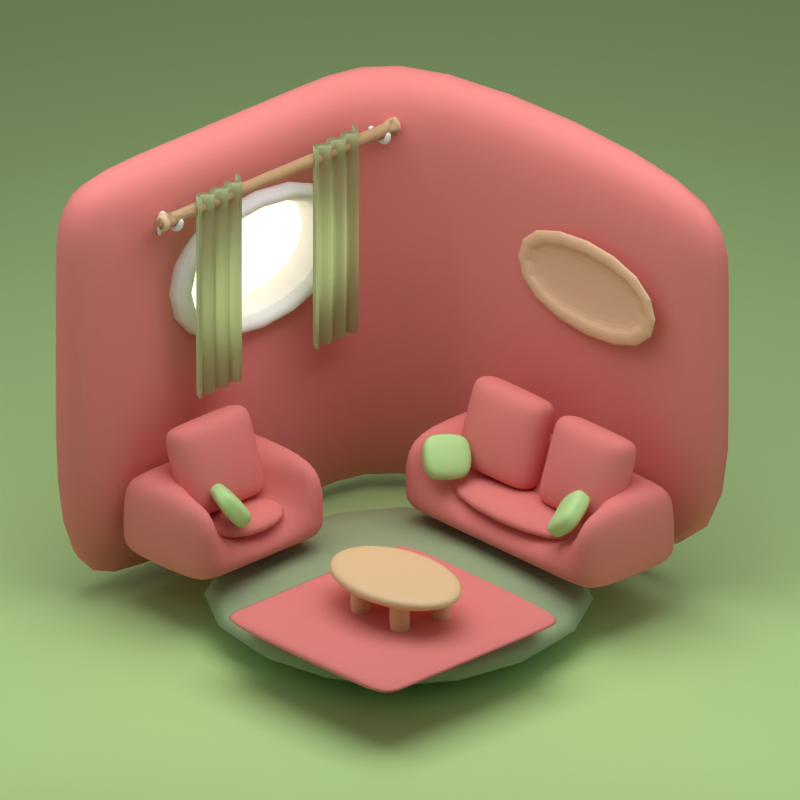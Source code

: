 # Source: room.blend  (saved by Blender 3.6.11; exported with 4.5.12 LTS)
import bpy
from mathutils import Matrix  # noqa: F401  (used for matrix-valued properties, if any)

bpy.ops.wm.read_factory_settings(use_empty=True)
scene = bpy.context.scene
scene.name = 'Scene'

# ---- collections
col_collection = bpy.data.collections.new('Collection'); scene.collection.children.link(col_collection)
col_lights = bpy.data.collections.new('lights'); scene.collection.children.link(col_lights)

# ---- materials (node trees are filled in below, after node groups)
mat_material = bpy.data.materials.new('Material')
mat_material.alpha_threshold = 0.0
mat_material.roughness = 0.5
mat_material.line_color = (0.0, 0.0, 0.0, 1.0)
mat_material_001 = bpy.data.materials.new('Material.001')
mat_material_001.alpha_threshold = 0.0
mat_material_001.roughness = 0.5
mat_material_001.line_color = (0.0, 0.0, 0.0, 1.0)
mat_material_006 = bpy.data.materials.new('Material.006')
mat_material_009 = bpy.data.materials.new('Material.009')
mat_material_002 = bpy.data.materials.new('Material.002')
mat_material_002.alpha_threshold = 0.0
mat_material_002.roughness = 0.5
mat_material_002.line_color = (0.0, 0.0, 0.0, 1.0)
mat_material_003 = bpy.data.materials.new('Material.003')
mat_material_005 = bpy.data.materials.new('Material.005')
mat_material_004 = bpy.data.materials.new('Material.004')
mat_material_007 = bpy.data.materials.new('Material.007')

# ---- material node trees
mat_material.use_nodes = True; mat_material.node_tree.nodes.clear()
_N = mat_material.node_tree.nodes; _L = mat_material.node_tree.links
n0 = _N.new('ShaderNodeOutputMaterial'); n0.name = 'Material Output'; n0.location = (300, 300)
n1 = _N.new('ShaderNodeBsdfPrincipled'); n1.name = 'Principled BSDF'; n1.location = (10, 300)
n1.distribution = 'GGX'
n1.subsurface_method = 'RANDOM_WALK_SKIN'
n1.inputs[0].default_value = (0.7991, 0.2384, 0.2159, 1.0)
n1.inputs[2].default_value = 1.0
n1.inputs[3].default_value = 1.45
n1.inputs[27].default_value = (0.0, 0.0, 0.0, 1.0)
n1.inputs[28].default_value = 1.0
_L.new(n1.outputs[0], n0.inputs[0])
n0.is_active_output = True
mat_material_001.use_nodes = True; mat_material_001.node_tree.nodes.clear()
_N = mat_material_001.node_tree.nodes; _L = mat_material_001.node_tree.links
n0 = _N.new('ShaderNodeOutputMaterial'); n0.name = 'Material Output'; n0.location = (300, 300)
n1 = _N.new('ShaderNodeBsdfPrincipled'); n1.name = 'Principled BSDF'; n1.location = (10, 300)
n1.distribution = 'GGX'
n1.subsurface_method = 'RANDOM_WALK_SKIN'
n1.inputs[0].default_value = (0.3372, 0.4397, 0.2502, 1.0)
n1.inputs[2].default_value = 1.0
n1.inputs[3].default_value = 1.45
n1.inputs[27].default_value = (0.0, 0.0, 0.0, 1.0)
n1.inputs[28].default_value = 1.0
_L.new(n1.outputs[0], n0.inputs[0])
n0.is_active_output = True
mat_material_006.use_nodes = True; mat_material_006.node_tree.nodes.clear()
_N = mat_material_006.node_tree.nodes; _L = mat_material_006.node_tree.links
n0 = _N.new('ShaderNodeBsdfPrincipled'); n0.name = 'Principled BSDF'; n0.location = (10, 300)
n0.distribution = 'GGX'
n0.subsurface_method = 'RANDOM_WALK_SKIN'
n0.inputs[0].default_value = (0.4969, 0.7991, 0.3185, 1.0)
n0.inputs[3].default_value = 1.45
n0.inputs[27].default_value = (0.0, 0.0, 0.0, 1.0)
n0.inputs[28].default_value = 1.0
n1 = _N.new('ShaderNodeOutputMaterial'); n1.name = 'Material Output'; n1.location = (300, 300)
_L.new(n0.outputs[0], n1.inputs[0])
n1.is_active_output = True
mat_material_009.use_nodes = True; mat_material_009.node_tree.nodes.clear()
_N = mat_material_009.node_tree.nodes; _L = mat_material_009.node_tree.links
n0 = _N.new('ShaderNodeBsdfPrincipled'); n0.name = 'Principled BSDF'; n0.location = (10, 300)
n0.distribution = 'GGX'
n0.subsurface_method = 'RANDOM_WALK_SKIN'
n0.inputs[0].default_value = (0.7991, 0.5089, 0.3185, 1.0)
n0.inputs[3].default_value = 1.45
n0.inputs[27].default_value = (0.0, 0.0, 0.0, 1.0)
n0.inputs[28].default_value = 1.0
n1 = _N.new('ShaderNodeOutputMaterial'); n1.name = 'Material Output'; n1.location = (300, 300)
_L.new(n0.outputs[0], n1.inputs[0])
n1.is_active_output = True
mat_material_002.use_nodes = True; mat_material_002.node_tree.nodes.clear()
_N = mat_material_002.node_tree.nodes; _L = mat_material_002.node_tree.links
n0 = _N.new('ShaderNodeOutputMaterial'); n0.name = 'Material Output'; n0.location = (300, 300)
n1 = _N.new('ShaderNodeBsdfPrincipled'); n1.name = 'Principled BSDF'; n1.location = (10, 300)
n1.distribution = 'GGX'
n1.subsurface_method = 'RANDOM_WALK_SKIN'
n1.inputs[0].default_value = (1.0, 1.0, 1.0, 1.0)
n1.inputs[2].default_value = 1.0
n1.inputs[3].default_value = 1.45
n1.inputs[27].default_value = (0.0, 0.0, 0.0, 1.0)
n1.inputs[28].default_value = 1.0
_L.new(n1.outputs[0], n0.inputs[0])
n0.is_active_output = True
mat_material_003.use_nodes = True; mat_material_003.node_tree.nodes.clear()
_N = mat_material_003.node_tree.nodes; _L = mat_material_003.node_tree.links
n0 = _N.new('ShaderNodeOutputMaterial'); n0.name = 'Material Output'; n0.location = (300, 300)
n1 = _N.new('ShaderNodeEmission'); n1.name = 'Emission'; n1.location = (10, 300)
n1.inputs[0].default_value = (1.0, 0.8796, 0.6584, 1.0)
n1.inputs[1].default_value = 1.6
_L.new(n1.outputs[0], n0.inputs[0])
n0.is_active_output = True
mat_material_005.use_nodes = True; mat_material_005.node_tree.nodes.clear()
_N = mat_material_005.node_tree.nodes; _L = mat_material_005.node_tree.links
n0 = _N.new('ShaderNodeBsdfPrincipled'); n0.name = 'Principled BSDF'; n0.location = (10, 300)
n0.distribution = 'GGX'
n0.subsurface_method = 'RANDOM_WALK_SKIN'
n0.inputs[0].default_value = (0.807, 0.5647, 0.3095, 1.0)
n0.inputs[3].default_value = 1.45
n0.inputs[27].default_value = (0.0, 0.0, 0.0, 1.0)
n0.inputs[28].default_value = 1.0
n1 = _N.new('ShaderNodeOutputMaterial'); n1.name = 'Material Output'; n1.location = (300, 300)
_L.new(n0.outputs[0], n1.inputs[0])
n1.is_active_output = True
mat_material_004.use_nodes = True; mat_material_004.node_tree.nodes.clear()
_N = mat_material_004.node_tree.nodes; _L = mat_material_004.node_tree.links
n0 = _N.new('ShaderNodeOutputMaterial'); n0.name = 'Material Output'; n0.location = (300, 300)
n1 = _N.new('ShaderNodeBsdfTranslucent'); n1.name = 'Translucent BSDF'; n1.location = (10, 300)
n1.inputs[0].default_value = (0.7011, 0.7991, 0.5972, 1.0)
_L.new(n1.outputs[0], n0.inputs[0])
n0.is_active_output = True
mat_material_007.use_nodes = True; mat_material_007.node_tree.nodes.clear()
_N = mat_material_007.node_tree.nodes; _L = mat_material_007.node_tree.links
n0 = _N.new('ShaderNodeBsdfPrincipled'); n0.name = 'Principled BSDF'; n0.location = (10, 300)
n0.distribution = 'GGX'
n0.subsurface_method = 'RANDOM_WALK_SKIN'
n0.inputs[0].default_value = (0.5333, 0.7991, 0.3185, 1.0)
n0.inputs[3].default_value = 1.45
n0.inputs[27].default_value = (0.0, 0.0, 0.0, 1.0)
n0.inputs[28].default_value = 1.0
n1 = _N.new('ShaderNodeOutputMaterial'); n1.name = 'Material Output'; n1.location = (300, 300)
_L.new(n0.outputs[0], n1.inputs[0])
n1.is_active_output = True

# ---- world
world_world = bpy.data.worlds.new('World'); scene.world = world_world
world_world.use_nodes = True; world_world.node_tree.nodes.clear()
_N = world_world.node_tree.nodes; _L = world_world.node_tree.links
n0 = _N.new('ShaderNodeOutputWorld'); n0.name = 'World Output'; n0.location = (300, 300)
n1 = _N.new('ShaderNodeBackground'); n1.name = 'Background'; n1.location = (10, 300)
n1.inputs[0].default_value = (0.05088, 0.05088, 0.05088, 1.0)
_L.new(n1.outputs[0], n0.inputs[0])
n0.is_active_output = True
world_world.color = (0.05088, 0.05088, 0.05088)
world_world.use_sun_shadow = False
world_world.sun_shadow_jitter_overblur = 0.0

# ---- cameras
cam_camera = bpy.data.cameras.new('Camera')
cam_camera.type = 'ORTHO'
cam_camera.clip_end = 100.0
cam_camera.ortho_scale = 5.4

# ---- lights
light_area = bpy.data.lights.new('Area', 'AREA')
light_area.transmission_factor = 0.0
light_area.energy = 392.7
light_area.shadow_maximum_resolution = 0.006
light_area.use_absolute_resolution = True
light_area.size = 7.0
light_area.size_y = 1.0
light_area_003 = bpy.data.lights.new('Area.003', 'AREA')
light_area_003.transmission_factor = 0.0
light_area_003.energy = 392.7
light_area_003.shadow_maximum_resolution = 0.006
light_area_003.use_absolute_resolution = True
light_area_003.size = 30.59
light_area_003.size_y = 1.0
light_area_001 = bpy.data.lights.new('Area.001', 'AREA')
light_area_001.transmission_factor = 0.0
light_area_001.energy = 39.27
light_area_001.shadow_maximum_resolution = 0.006
light_area_001.use_absolute_resolution = True
light_area_001.size = 5.446
light_area_001.size_y = 1.0
light_area_002 = bpy.data.lights.new('Area.002', 'AREA')
light_area_002.transmission_factor = 0.0
light_area_002.energy = 39.27
light_area_002.shadow_maximum_resolution = 0.006
light_area_002.use_absolute_resolution = True
light_area_002.size = 5.363
light_area_002.size_y = 1.0

# ---- meshes
me_cube = bpy.data.meshes.new('Cube')
me_cube.from_pydata([(1.524, 1.981, 1.372), (1.524, 1.981, -1.796), (-1.981, 1.981, 1.372), (-1.981, 1.981, -1.765), (-1.981, -1.524, 1.372), (-1.981, -1.524, -1.796), (1.524, 1.524, 1.372), (1.524, 1.524, -1.796), (-1.524, 1.524, 1.372), (-1.524, 1.524, -1.765), (-1.524, -1.524, 1.372), (-1.524, -1.524, -1.796), (-1.981, -0.5162, -1.787), (-1.981, 0.8503, -1.775), (-1.981, 0.8503, 1.372), (-1.981, -0.5162, 1.372), (-1.524, 0.8503, -1.773), (-1.524, -0.5162, -1.787), (-1.524, -0.5162, 1.372), (-1.524, 0.8503, 1.372), (1.524, 1.524, 0.7423), (1.524, 1.524, -0.0869), (-1.981, 1.981, 0.7523), (-1.981, 1.981, -0.07688), (-1.981, -1.524, -0.0869), (-1.981, -1.524, 0.7423), (1.524, 1.981, -0.0869), (1.524, 1.981, 0.7423), (-1.524, -1.524, 0.7423), (-1.524, -1.524, -0.0869), (-1.524, 1.524, -0.07688), (-1.524, 1.524, 0.7523), (-1.524, 0.8503, -0.07946), (-1.524, 0.8503, 0.7498), (-1.524, -0.5162, 0.7452), (-1.524, -0.5162, -0.08398), (-1.981, 0.8503, 0.7492), (-1.981, 0.8503, -0.08006), (-1.981, -0.5162, -0.08398), (-1.981, -0.5162, 0.7452)], [], [(2, 14, 19, 8), (36, 14, 2, 22), (11, 17, 35, 29), (27, 0, 6, 20), (5, 12, 17, 11), (3, 1, 7, 9), (3, 23, 26, 1), (5, 24, 38, 12), (16, 9, 30, 32), (0, 2, 8, 6), (15, 4, 10, 18), (4, 25, 28, 10), (16, 32, 35, 17), (13, 3, 9, 16), (15, 18, 19, 14), (13, 16, 17, 12), (14, 36, 39, 15), (35, 32, 37, 38), (24, 5, 11, 29), (37, 13, 12, 38), (33, 19, 18, 34), (33, 31, 8, 19), (22, 2, 0, 27), (28, 34, 18, 10), (25, 4, 15, 39), (31, 20, 6, 8), (1, 26, 21, 7), (13, 37, 23, 3), (34, 35, 38, 39), (25, 39, 38, 24), (33, 34, 39, 36), (31, 33, 32, 30), (36, 22, 23, 37), (34, 28, 29, 35), (24, 29, 28, 25), (27, 20, 21, 26), (20, 31, 30, 21), (22, 27, 26, 23), (9, 7, 21, 30), (32, 33, 36, 37)])
me_cube.polygons.foreach_set('use_smooth', [True] * 40)
_uv = me_cube.uv_layers.new(name='UVMap')
_uv.uv.foreach_set('vector', [0.625, 0.25, 0.625, 0.1656, 0.625, 0.1904, 0.625, 0.25, 0.5756, 0.1656, 0.625, 0.1656, 0.625, 0.25, 0.5756, 0.25, 0.375, 0.0, 0.375, 0.07833, 0.5098, 0.07833, 0.5099, 0.0, 0.5753, 0.5, 0.625, 0.5, 0.625, 0.5, 0.5753, 0.5, 0.375, 0.0, 0.375, 0.06811, 0.375, 0.07833, 0.375, 0.0, 0.375, 0.25, 0.375, 0.5, 0.375, 0.5, 0.375, 0.25, 0.375, 0.25, 0.5096, 0.25, 0.5099, 0.5, 0.375, 0.5, 0.375, 0.0, 0.5099, 0.0, 0.5098, 0.06811, 0.375, 0.06811, 0.375, 0.1904, 0.375, 0.25, 0.5096, 0.25, 0.5096, 0.1904, 0.625, 0.5, 0.625, 0.25, 0.625, 0.25, 0.625, 0.5, 0.625, 0.06811, 0.625, 0.0, 0.625, 0.0, 0.625, 0.07833, 0.625, 0.0, 0.5753, 0.0, 0.5753, 0.0, 0.625, 0.0, 0.375, 0.1904, 0.5096, 0.1904, 0.5098, 0.07833, 0.375, 0.07833, 0.375, 0.1656, 0.375, 0.25, 0.375, 0.25, 0.375, 0.1904, 0.625, 0.06811, 0.625, 0.07833, 0.625, 0.1904, 0.625, 0.1656, 0.375, 0.1656, 0.375, 0.1904, 0.375, 0.07833, 0.375, 0.06811, 0.625, 0.1656, 0.5756, 0.1656, 0.5754, 0.06811, 0.625, 0.06811, 0.5098, 0.07833, 0.5096, 0.1904, 0.5097, 0.1656, 0.5098, 0.06811, 0.5099, 0.0, 0.375, 0.0, 0.375, 0.0, 0.5099, 0.0, 0.5097, 0.1656, 0.375, 0.1656, 0.375, 0.06811, 0.5098, 0.06811, 0.5756, 0.1904, 0.625, 0.1904, 0.625, 0.07833, 0.5754, 0.07833, 0.5756, 0.1904, 0.5756, 0.25, 0.625, 0.25, 0.625, 0.1904, 0.5756, 0.25, 0.625, 0.25, 0.625, 0.5, 0.5753, 0.5, 0.5753, 0.0, 0.5754, 0.07833, 0.625, 0.07833, 0.625, 0.0, 0.5753, 0.0, 0.625, 0.0, 0.625, 0.06811, 0.5754, 0.06811, 0.5756, 0.25, 0.5753, 0.5, 0.625, 0.5, 0.625, 0.25, 0.375, 0.5, 0.5099, 0.5, 0.5099, 0.5, 0.375, 0.5, 0.375, 0.1656, 0.5097, 0.1656, 0.5096, 0.25, 0.375, 0.25, 0.5754, 0.07833, 0.5098, 0.07833, 0.5098, 0.06811, 0.5754, 0.06811, 0.5753, 0.0, 0.5754, 0.06811, 0.5098, 0.06811, 0.5099, 0.0, 0.5756, 0.1904, 0.5754, 0.07833, 0.5754, 0.06811, 0.5756, 0.1656, 0.5756, 0.25, 0.5756, 0.1904, 0.5096, 0.1904, 0.5096, 0.25, 0.5756, 0.1656, 0.5756, 0.25, 0.5096, 0.25, 0.5097, 0.1656, 0.5754, 0.07833, 0.5753, 0.0, 0.5099, 0.0, 0.5098, 0.07833, 0.5099, 0.0, 0.5099, 0.0, 0.5753, 0.0, 0.5753, 0.0, 0.5753, 0.5, 0.5753, 0.5, 0.5099, 0.5, 0.5099, 0.5, 0.5753, 0.5, 0.5756, 0.25, 0.5096, 0.25, 0.5099, 0.5, 0.5756, 0.25, 0.5753, 0.5, 0.5099, 0.5, 0.5096, 0.25, 0.375, 0.25, 0.375, 0.5, 0.5099, 0.5, 0.5096, 0.25, 0.5096, 0.1904, 0.5756, 0.1904, 0.5756, 0.1656, 0.5097, 0.1656])
me_cube.materials.append(mat_material)
me_cube.use_mirror_vertex_groups = False
me_cube.update()
me_cube_001 = bpy.data.meshes.new('Cube.001')
me_cube_001.from_pydata([(1.524, 1.524, -1.783), (1.524, -1.524, -1.783), (-1.524, 1.524, -1.783), (-1.524, -1.524, -1.783), (1.524, 1.524, -1.372), (1.524, -1.524, -1.372), (-1.524, 1.524, -1.372), (-1.524, -1.524, -1.372)], [], [(2, 0, 1, 3), (6, 7, 5, 4), (2, 3, 7, 6), (0, 2, 6, 4), (3, 1, 5, 7), (1, 0, 4, 5)])
me_cube_001.polygons.foreach_set('use_smooth', [True] * 6)
_uv = me_cube_001.uv_layers.new(name='UVMap')
_uv.uv.foreach_set('vector', [0.125, 0.5, 0.375, 0.5, 0.375, 0.75, 0.125, 0.75, 0.125, 0.5, 0.125, 0.75, 0.375, 0.75, 0.375, 0.5, 0.125, 0.5, 0.125, 0.75, 0.125, 0.75, 0.125, 0.5, 0.375, 0.5, 0.125, 0.5, 0.125, 0.5, 0.375, 0.5, 0.125, 0.75, 0.375, 0.75, 0.375, 0.75, 0.125, 0.75, 0.375, 0.75, 0.375, 0.5, 0.375, 0.5, 0.375, 0.75])
me_cube_001.materials.append(mat_material_001)
me_cube_001.use_mirror_vertex_groups = False
me_cube_001.update()
me_cube_002 = bpy.data.meshes.new('Cube.002')
me_cube_002.from_pydata([(-0.85, -0.85, -0.035), (-0.85, -0.85, 0.035), (-0.85, 0.85, -0.035), (-0.85, 0.85, 0.035), (0.85, -0.85, -0.035), (0.85, -0.85, 0.035), (0.85, 0.85, -0.035), (0.85, 0.85, 0.035), (0.0, -0.85, 0.035), (0.0, -0.85, -0.035), (0.0, 0.85, 0.035), (0.0, 0.85, -0.035), (-0.85, -0.7036, -0.035), (-0.85, 0.7036, -0.035), (-0.85, 0.7036, 0.035), (-0.85, -0.7036, 0.035), (0.85, 0.7036, -0.035), (0.85, -0.7036, -0.035), (0.85, -0.7036, 0.035), (0.85, 0.7036, 0.035), (0.0, -0.7036, 0.035), (0.0, 0.7036, 0.035), (0.0, -0.7036, -0.035), (0.0, 0.7036, -0.035), (0.0, 0.0, 0.035), (0.0, 0.0, -0.035), (-0.85, 0.0, 0.035), (0.85, 0.0, 0.035), (0.85, 0.0, -0.035), (-0.85, 0.0, -0.035)], [], [(10, 3, 14, 21), (11, 10, 7, 6), (28, 25, 23, 16), (9, 8, 1, 0), (13, 14, 3, 2), (6, 7, 19, 16), (20, 15, 1, 8), (22, 17, 4, 9), (17, 18, 5, 4), (11, 6, 16, 23), (24, 27, 19, 21), (25, 29, 13, 23), (27, 28, 16, 19), (26, 29, 12, 15), (0, 1, 15, 12), (26, 24, 21, 14), (2, 11, 23, 13), (12, 22, 9, 0), (18, 20, 8, 5), (4, 5, 8, 9), (2, 3, 10, 11), (7, 10, 21, 19), (15, 20, 24, 26), (14, 13, 29, 26), (18, 17, 28, 27), (22, 12, 29, 25), (20, 18, 27, 24), (17, 22, 25, 28)])
me_cube_002.polygons.foreach_set('use_smooth', [True] * 28)
_uv = me_cube_002.uv_layers.new(name='UVMap')
_uv.uv.foreach_set('vector', [0.75, 0.5, 0.875, 0.5, 0.875, 0.5215, 0.75, 0.5215, 0.375, 0.375, 0.625, 0.375, 0.625, 0.5, 0.375, 0.5, 0.375, 0.625, 0.25, 0.625, 0.25, 0.5215, 0.375, 0.5215, 0.375, 0.875, 0.625, 0.875, 0.625, 1.0, 0.375, 1.0, 0.375, 0.2285, 0.625, 0.2285, 0.625, 0.25, 0.375, 0.25, 0.375, 0.5, 0.625, 0.5, 0.625, 0.5215, 0.375, 0.5215, 0.75, 0.7285, 0.875, 0.7285, 0.875, 0.75, 0.75, 0.75, 0.25, 0.7285, 0.375, 0.7285, 0.375, 0.75, 0.25, 0.75, 0.375, 0.7285, 0.625, 0.7285, 0.625, 0.75, 0.375, 0.75, 0.25, 0.5, 0.375, 0.5, 0.375, 0.5215, 0.25, 0.5215, 0.75, 0.625, 0.625, 0.625, 0.625, 0.5215, 0.75, 0.5215, 0.25, 0.625, 0.125, 0.625, 0.125, 0.5215, 0.25, 0.5215, 0.625, 0.625, 0.375, 0.625, 0.375, 0.5215, 0.625, 0.5215, 0.625, 0.125, 0.375, 0.125, 0.375, 0.02153, 0.625, 0.02153, 0.375, 0.0, 0.625, 0.0, 0.625, 0.02153, 0.375, 0.02153, 0.875, 0.625, 0.75, 0.625, 0.75, 0.5215, 0.875, 0.5215, 0.125, 0.5, 0.25, 0.5, 0.25, 0.5215, 0.125, 0.5215, 0.125, 0.7285, 0.25, 0.7285, 0.25, 0.75, 0.125, 0.75, 0.625, 0.7285, 0.75, 0.7285, 0.75, 0.75, 0.625, 0.75, 0.375, 0.75, 0.625, 0.75, 0.625, 0.875, 0.375, 0.875, 0.375, 0.25, 0.625, 0.25, 0.625, 0.375, 0.375, 0.375, 0.625, 0.5, 0.75, 0.5, 0.75, 0.5215, 0.625, 0.5215, 0.875, 0.7285, 0.75, 0.7285, 0.75, 0.625, 0.875, 0.625, 0.625, 0.2285, 0.375, 0.2285, 0.375, 0.125, 0.625, 0.125, 0.625, 0.7285, 0.375, 0.7285, 0.375, 0.625, 0.625, 0.625, 0.25, 0.7285, 0.125, 0.7285, 0.125, 0.625, 0.25, 0.625, 0.75, 0.7285, 0.625, 0.7285, 0.625, 0.625, 0.75, 0.625, 0.375, 0.7285, 0.25, 0.7285, 0.25, 0.625, 0.375, 0.625])
me_cube_002.materials.append(mat_material)
me_cube_002.update()
me_plane_001 = bpy.data.meshes.new('Plane.001')
me_plane_001.from_pydata([(-0.95, -0.45, 0.14), (0.95, -0.45, 0.14), (-0.95, 0.45, 0.14), (0.95, 0.45, 0.14), (-0.95, -0.45, 0.3398), (0.95, -0.45, 0.3398), (-0.95, 0.45, 0.3398), (0.95, 0.45, 0.3398), (-0.7288, -0.45, 0.14), (0.7288, -0.45, 0.14), (0.7288, 0.45, 0.14), (-0.7288, 0.45, 0.14), (0.7288, -0.45, 0.3398), (-0.7288, -0.45, 0.3398), (-0.7288, 0.45, 0.3398), (0.7288, 0.45, 0.3398), (-0.95, 0.1044, 0.14), (0.95, 0.1044, 0.14), (-0.95, 0.1044, 0.3398), (0.95, 0.1044, 0.3398), (0.7288, 0.1044, 0.3398), (-0.7288, 0.1044, 0.3398), (0.7288, 0.1044, 0.14), (-0.7288, 0.1044, 0.14), (-0.95, 0.1044, 0.7431), (-0.95, -0.45, 0.7431), (0.95, 0.1044, 0.7431), (0.95, 0.45, 0.7431), (-0.7288, 0.45, 0.7431), (0.7288, 0.45, 0.7431), (0.7288, 0.1044, 0.7431), (-0.7288, 0.1044, 0.7431), (-0.7288, -0.45, 0.7431), (0.95, -0.45, 0.7431), (0.7288, -0.45, 0.7431), (-0.95, 0.45, 0.7431), (0.7288, -0.45, 0.3398), (-0.7288, -0.45, 0.3398), (0.7288, 0.1044, 0.3398), (-0.7288, 0.1044, 0.3398), (0.7288, -0.45, 0.4954), (-0.7288, -0.45, 0.4954), (-0.7288, 0.1044, 0.4954), (0.7288, 0.1044, 0.4954)], [], [(11, 2, 6, 14), (20, 12, 34, 30), (17, 3, 7, 19), (16, 0, 4, 18), (3, 10, 15, 7), (16, 2, 11, 23), (22, 10, 3, 17), (12, 5, 33, 34), (0, 8, 13, 4), (9, 12, 13, 8), (11, 14, 15, 10), (15, 14, 28, 29), (22, 9, 8, 23), (9, 1, 5, 12), (10, 22, 23, 11), (12, 20, 21, 13), (5, 19, 26, 33), (9, 22, 17, 1), (0, 16, 23, 8), (2, 16, 18, 6), (1, 17, 19, 5), (4, 13, 32, 25), (24, 31, 28, 35), (30, 26, 27, 29), (30, 29, 28, 31), (34, 33, 26, 30), (25, 32, 31, 24), (18, 4, 25, 24), (14, 6, 35, 28), (6, 18, 24, 35), (21, 20, 30, 31), (19, 7, 27, 26), (7, 15, 29, 27), (13, 21, 31, 32), (36, 37, 39, 38), (40, 43, 42, 41), (38, 39, 42, 43), (39, 37, 41, 42), (36, 38, 43, 40), (37, 36, 40, 41)])
me_plane_001.polygons.foreach_set('use_smooth', [True] * 40)
_uv = me_plane_001.uv_layers.new(name='UVMap')
_uv.uv.foreach_set('vector', [0.1164, 1.0, 0.0, 1.0, 0.0, 1.0, 0.1164, 1.0, 0.8836, 0.616, 0.8836, 0.0, 0.8836, 0.0, 0.8836, 0.616, 1.0, 0.616, 1.0, 1.0, 1.0, 1.0, 1.0, 0.616, 0.0, 0.616, 0.0, 0.0, 0.0, 0.0, 0.0, 0.616, 1.0, 1.0, 0.8836, 1.0, 0.8836, 1.0, 1.0, 1.0, 0.0, 0.616, 0.0, 1.0, 0.1164, 1.0, 0.1164, 0.616, 0.8836, 0.616, 0.8836, 1.0, 1.0, 1.0, 1.0, 0.616, 0.8836, 0.0, 1.0, 0.0, 1.0, 0.0, 0.8836, 0.0, 0.0, 0.0, 0.1164, 0.0, 0.1164, 0.0, 0.0, 0.0, 0.8836, 0.0, 0.8836, 0.0, 0.1164, 0.0, 0.1164, 0.0, 0.1164, 1.0, 0.1164, 1.0, 0.8836, 1.0, 0.8836, 1.0, 0.8836, 1.0, 0.1164, 1.0, 0.1164, 1.0, 0.8836, 1.0, 0.8836, 0.616, 0.8836, 0.0, 0.1164, 0.0, 0.1164, 0.616, 0.8836, 0.0, 1.0, 0.0, 1.0, 0.0, 0.8836, 0.0, 0.8836, 1.0, 0.8836, 0.616, 0.1164, 0.616, 0.1164, 1.0, 0.8836, 0.0, 0.8836, 0.616, 0.1164, 0.616, 0.1164, 0.0, 1.0, 0.0, 1.0, 0.616, 1.0, 0.616, 1.0, 0.0, 0.8836, 0.0, 0.8836, 0.616, 1.0, 0.616, 1.0, 0.0, 0.0, 0.0, 0.0, 0.616, 0.1164, 0.616, 0.1164, 0.0, 0.0, 1.0, 0.0, 0.616, 0.0, 0.616, 0.0, 1.0, 1.0, 0.0, 1.0, 0.616, 1.0, 0.616, 1.0, 0.0, 0.0, 0.0, 0.1164, 0.0, 0.1164, 0.0, 0.0, 0.0, 0.0, 0.616, 0.1164, 0.616, 0.1164, 1.0, 0.0, 1.0, 0.8836, 0.616, 1.0, 0.616, 1.0, 1.0, 0.8836, 1.0, 0.8836, 0.616, 0.8836, 1.0, 0.1164, 1.0, 0.1164, 0.616, 0.8836, 0.0, 1.0, 0.0, 1.0, 0.616, 0.8836, 0.616, 0.0, 0.0, 0.1164, 0.0, 0.1164, 0.616, 0.0, 0.616, 0.0, 0.616, 0.0, 0.0, 0.0, 0.0, 0.0, 0.616, 0.1164, 1.0, 0.0, 1.0, 0.0, 1.0, 0.1164, 1.0, 0.0, 1.0, 0.0, 0.616, 0.0, 0.616, 0.0, 1.0, 0.1164, 0.616, 0.8836, 0.616, 0.8836, 0.616, 0.1164, 0.616, 1.0, 0.616, 1.0, 1.0, 1.0, 1.0, 1.0, 0.616, 1.0, 1.0, 0.8836, 1.0, 0.8836, 1.0, 1.0, 1.0, 0.1164, 0.0, 0.1164, 0.616, 0.1164, 0.616, 0.1164, 0.0, 0.8836, 0.0, 0.1164, 0.0, 0.1164, 0.616, 0.8836, 0.616, 0.8836, 0.0, 0.8836, 0.616, 0.1164, 0.616, 0.1164, 0.0, 0.8836, 0.616, 0.1164, 0.616, 0.1164, 0.616, 0.8836, 0.616, 0.1164, 0.616, 0.1164, 0.0, 0.1164, 0.0, 0.1164, 0.616, 0.8836, 0.0, 0.8836, 0.616, 0.8836, 0.616, 0.8836, 0.0, 0.1164, 0.0, 0.8836, 0.0, 0.8836, 0.0, 0.1164, 0.0])
me_plane_001.materials.append(mat_material)
me_plane_001.update()
me_cube_003 = bpy.data.meshes.new('Cube.003')
me_cube_003.from_pydata([(-1.0, -1.0, -1.0), (-1.0, -1.0, 1.0), (-1.0, 1.0, -1.0), (-1.0, 1.0, 1.0), (1.0, -1.0, -1.0), (1.0, -1.0, 1.0), (1.0, 1.0, -1.0), (1.0, 1.0, 1.0), (-0.3645, 1.0, -1.0), (0.3645, 1.0, -1.0), (0.3645, 1.0, 1.0), (-0.3645, 1.0, 1.0), (0.3645, -1.0, -1.0), (-0.3645, -1.0, -1.0), (-0.3645, -1.0, 1.0), (0.3645, -1.0, 1.0), (-1.0, -0.5916, -1.0), (-1.0, 0.5916, -1.0), (-1.0, 0.5916, 1.0), (-1.0, -0.5916, 1.0), (1.0, 0.5916, -1.0), (1.0, -0.5916, -1.0), (1.0, 0.5916, 1.0), (1.0, -0.5916, 1.0), (-0.3645, 0.5916, 1.371), (-0.3645, -0.5916, 1.371), (0.3645, -0.5916, 1.371), (0.3645, 0.5916, 1.371), (0.3645, 0.5916, -1.371), (0.3645, -0.5916, -1.371), (-0.3645, -0.5916, -1.371), (-0.3645, 0.5916, -1.371)], [], [(11, 3, 18, 24), (7, 10, 27, 22), (23, 26, 15, 5), (17, 18, 3, 2), (4, 5, 15, 12), (6, 7, 22, 20), (9, 10, 7, 6), (13, 14, 1, 0), (9, 6, 20, 28), (11, 24, 27, 10), (9, 28, 31, 8), (14, 13, 12, 15), (10, 9, 8, 11), (2, 3, 11, 8), (29, 12, 13, 30), (21, 23, 5, 4), (25, 19, 1, 14), (16, 30, 13, 0), (29, 21, 4, 12), (25, 14, 15, 26), (2, 8, 31, 17), (29, 30, 31, 28), (25, 26, 27, 24), (21, 29, 28, 20), (19, 25, 24, 18), (30, 16, 17, 31), (23, 21, 20, 22), (26, 23, 22, 27), (18, 17, 16, 19), (0, 1, 19, 16)])
me_cube_003.polygons.foreach_set('use_smooth', [True] * 30)
_uv = me_cube_003.uv_layers.new(name='UVMap')
_uv.uv.foreach_set('vector', [0.7956, 0.5, 0.875, 0.5, 0.875, 0.551, 0.7956, 0.551, 0.625, 0.5, 0.7044, 0.5, 0.7044, 0.551, 0.625, 0.551, 0.625, 0.699, 0.7044, 0.699, 0.7044, 0.75, 0.625, 0.75, 0.375, 0.199, 0.625, 0.199, 0.625, 0.25, 0.375, 0.25, 0.375, 0.75, 0.625, 0.75, 0.625, 0.8294, 0.375, 0.8294, 0.375, 0.5, 0.625, 0.5, 0.625, 0.551, 0.375, 0.551, 0.375, 0.4206, 0.625, 0.4206, 0.625, 0.5, 0.375, 0.5, 0.375, 0.9206, 0.625, 0.9206, 0.625, 1.0, 0.375, 1.0, 0.2956, 0.5, 0.375, 0.5, 0.375, 0.551, 0.2956, 0.551, 0.7956, 0.5, 0.7956, 0.551, 0.7044, 0.551, 0.7044, 0.5, 0.2956, 0.5, 0.2956, 0.551, 0.2044, 0.551, 0.2044, 0.5, 0.625, 0.9206, 0.375, 0.9206, 0.375, 0.8294, 0.625, 0.8294, 0.625, 0.4206, 0.375, 0.4206, 0.375, 0.3294, 0.625, 0.3294, 0.375, 0.25, 0.625, 0.25, 0.625, 0.3294, 0.375, 0.3294, 0.2956, 0.699, 0.2956, 0.75, 0.2044, 0.75, 0.2044, 0.699, 0.375, 0.699, 0.625, 0.699, 0.625, 0.75, 0.375, 0.75, 0.7956, 0.699, 0.875, 0.699, 0.875, 0.75, 0.7956, 0.75, 0.125, 0.699, 0.2044, 0.699, 0.2044, 0.75, 0.125, 0.75, 0.2956, 0.699, 0.375, 0.699, 0.375, 0.75, 0.2956, 0.75, 0.7956, 0.699, 0.7956, 0.75, 0.7044, 0.75, 0.7044, 0.699, 0.125, 0.5, 0.2044, 0.5, 0.2044, 0.551, 0.125, 0.551, 0.2956, 0.699, 0.2044, 0.699, 0.2044, 0.551, 0.2956, 0.551, 0.7956, 0.699, 0.7044, 0.699, 0.7044, 0.551, 0.7956, 0.551, 0.375, 0.699, 0.2956, 0.699, 0.2956, 0.551, 0.375, 0.551, 0.875, 0.699, 0.7956, 0.699, 0.7956, 0.551, 0.875, 0.551, 0.2044, 0.699, 0.125, 0.699, 0.125, 0.551, 0.2044, 0.551, 0.625, 0.699, 0.375, 0.699, 0.375, 0.551, 0.625, 0.551, 0.7044, 0.699, 0.625, 0.699, 0.625, 0.551, 0.7044, 0.551, 0.625, 0.199, 0.375, 0.199, 0.375, 0.05105, 0.625, 0.05105, 0.375, 0.0, 0.625, 0.0, 0.625, 0.05105, 0.375, 0.05105])
me_cube_003.materials.append(mat_material)
me_cube_003.update()
me_cube_004 = bpy.data.meshes.new('Cube.004')
me_cube_004.from_pydata([(-0.1509, -0.1509, -0.06512), (-0.1509, -0.1509, 0.06512), (-0.1509, 0.1509, -0.06512), (-0.1509, 0.1509, 0.06512), (0.1509, -0.1509, -0.06512), (0.1509, -0.1509, 0.06512), (0.1509, 0.1509, -0.06512), (0.1509, 0.1509, 0.06512), (-0.175, 0.0, -0.0755), (-0.1509, -0.1509, 8.193e-09), (-0.175, 0.0, 0.0755), (-0.1509, 0.1509, 8.193e-09), (-6.906e-10, 0.1588, -0.03451), (-6.906e-10, 0.1588, 0.03451), (0.1509, 0.1509, 8.193e-09), (0.175, 0.0, -0.0755), (0.175, 0.0, 0.0755), (0.1509, -0.1509, 8.193e-09), (-6.906e-10, -0.1588, -0.0685), (-6.906e-10, -0.1588, 0.0685), (0.0, 0.0, 0.0755), (0.0, 0.0, -0.0755), (-6.906e-10, -0.1588, -7.522e-09), (0.175, 0.0, 0.0), (-6.906e-10, 0.1588, 1.931e-08), (-0.175, 0.0, 0.0)], [], [(25, 10, 3, 11), (24, 13, 7, 14), (23, 16, 5, 17), (22, 19, 1, 9), (21, 15, 4, 18), (20, 10, 1, 19), (16, 20, 19, 5), (7, 13, 20, 16), (13, 3, 10, 20), (8, 21, 18, 0), (2, 12, 21, 8), (12, 6, 15, 21), (18, 22, 9, 0), (4, 17, 22, 18), (17, 5, 19, 22), (15, 23, 17, 4), (6, 14, 23, 15), (14, 7, 16, 23), (12, 24, 14, 6), (2, 11, 24, 12), (11, 3, 13, 24), (8, 25, 11, 2), (0, 9, 25, 8), (9, 1, 10, 25)])
me_cube_004.polygons.foreach_set('use_smooth', [True] * 24)
_uv = me_cube_004.uv_layers.new(name='UVMap')
_uv.uv.foreach_set('vector', [0.5, 0.125, 0.625, 0.125, 0.625, 0.25, 0.5, 0.25, 0.5, 0.375, 0.625, 0.375, 0.625, 0.5, 0.5, 0.5, 0.5, 0.625, 0.625, 0.625, 0.625, 0.75, 0.5, 0.75, 0.5, 0.875, 0.625, 0.875, 0.625, 1.0, 0.5, 1.0, 0.25, 0.625, 0.375, 0.625, 0.375, 0.75, 0.25, 0.75, 0.75, 0.625, 0.875, 0.625, 0.875, 0.75, 0.75, 0.75, 0.625, 0.625, 0.75, 0.625, 0.75, 0.75, 0.625, 0.75, 0.625, 0.5, 0.75, 0.5, 0.75, 0.625, 0.625, 0.625, 0.75, 0.5, 0.875, 0.5, 0.875, 0.625, 0.75, 0.625, 0.125, 0.625, 0.25, 0.625, 0.25, 0.75, 0.125, 0.75, 0.125, 0.5, 0.25, 0.5, 0.25, 0.625, 0.125, 0.625, 0.25, 0.5, 0.375, 0.5, 0.375, 0.625, 0.25, 0.625, 0.375, 0.875, 0.5, 0.875, 0.5, 1.0, 0.375, 1.0, 0.375, 0.75, 0.5, 0.75, 0.5, 0.875, 0.375, 0.875, 0.5, 0.75, 0.625, 0.75, 0.625, 0.875, 0.5, 0.875, 0.375, 0.625, 0.5, 0.625, 0.5, 0.75, 0.375, 0.75, 0.375, 0.5, 0.5, 0.5, 0.5, 0.625, 0.375, 0.625, 0.5, 0.5, 0.625, 0.5, 0.625, 0.625, 0.5, 0.625, 0.375, 0.375, 0.5, 0.375, 0.5, 0.5, 0.375, 0.5, 0.375, 0.25, 0.5, 0.25, 0.5, 0.375, 0.375, 0.375, 0.5, 0.25, 0.625, 0.25, 0.625, 0.375, 0.5, 0.375, 0.375, 0.125, 0.5, 0.125, 0.5, 0.25, 0.375, 0.25, 0.375, 0.0, 0.5, 0.0, 0.5, 0.125, 0.375, 0.125, 0.5, 0.0, 0.625, 0.0, 0.625, 0.125, 0.5, 0.125])
me_cube_004.materials.append(mat_material_006)
me_cube_004.update()
me_plane_002 = bpy.data.meshes.new('Plane.002')
me_plane_002.from_pydata([(-0.95, -0.45, 0.14), (0.253, -0.45, 0.14), (-0.95, 0.45, 0.14), (0.253, 0.45, 0.14), (-0.95, -0.45, 0.3398), (0.253, -0.45, 0.3398), (-0.95, 0.45, 0.3398), (0.253, 0.45, 0.3398), (-0.7288, -0.45, 0.14), (0.03185, -0.45, 0.14), (0.03185, 0.45, 0.14), (-0.7288, 0.45, 0.14), (0.03185, -0.45, 0.3398), (-0.7288, -0.45, 0.3398), (-0.7288, 0.45, 0.3398), (0.03185, 0.45, 0.3398), (-0.95, 0.1044, 0.14), (0.253, 0.1044, 0.14), (-0.95, 0.1044, 0.3398), (0.253, 0.1044, 0.3398), (0.03185, 0.1044, 0.3398), (-0.7288, 0.1044, 0.3398), (0.03185, 0.1044, 0.14), (-0.7288, 0.1044, 0.14), (-0.95, 0.1044, 0.7431), (-0.95, -0.45, 0.7431), (0.253, 0.1044, 0.7431), (0.253, 0.45, 0.7431), (-0.7288, 0.45, 0.7431), (0.03185, 0.45, 0.7431), (0.03185, 0.1044, 0.7431), (-0.7288, 0.1044, 0.7431), (-0.7288, -0.45, 0.7431), (0.253, -0.45, 0.7431), (0.03185, -0.45, 0.7431), (-0.95, 0.45, 0.7431), (0.03185, -0.45, 0.3398), (-0.7288, -0.45, 0.3398), (0.03185, 0.1044, 0.3398), (-0.7288, 0.1044, 0.3398), (0.03185, -0.45, 0.4954), (-0.7288, -0.45, 0.4954), (-0.7288, 0.1044, 0.4954), (0.03185, 0.1044, 0.4954)], [], [(11, 2, 6, 14), (20, 12, 34, 30), (17, 3, 7, 19), (16, 0, 4, 18), (3, 10, 15, 7), (16, 2, 11, 23), (22, 10, 3, 17), (12, 5, 33, 34), (0, 8, 13, 4), (9, 12, 13, 8), (11, 14, 15, 10), (15, 14, 28, 29), (22, 9, 8, 23), (9, 1, 5, 12), (10, 22, 23, 11), (12, 20, 21, 13), (5, 19, 26, 33), (9, 22, 17, 1), (0, 16, 23, 8), (2, 16, 18, 6), (1, 17, 19, 5), (4, 13, 32, 25), (24, 31, 28, 35), (30, 26, 27, 29), (30, 29, 28, 31), (34, 33, 26, 30), (25, 32, 31, 24), (18, 4, 25, 24), (14, 6, 35, 28), (6, 18, 24, 35), (21, 20, 30, 31), (19, 7, 27, 26), (7, 15, 29, 27), (13, 21, 31, 32), (36, 37, 39, 38), (40, 43, 42, 41), (38, 39, 42, 43), (39, 37, 41, 42), (36, 38, 43, 40), (37, 36, 40, 41)])
me_plane_002.polygons.foreach_set('use_smooth', [True] * 40)
_uv = me_plane_002.uv_layers.new(name='UVMap')
_uv.uv.foreach_set('vector', [0.1164, 1.0, 0.0, 1.0, 0.0, 1.0, 0.1164, 1.0, 0.8836, 0.616, 0.8836, 0.0, 0.8836, 0.0, 0.8836, 0.616, 1.0, 0.616, 1.0, 1.0, 1.0, 1.0, 1.0, 0.616, 0.0, 0.616, 0.0, 0.0, 0.0, 0.0, 0.0, 0.616, 1.0, 1.0, 0.8836, 1.0, 0.8836, 1.0, 1.0, 1.0, 0.0, 0.616, 0.0, 1.0, 0.1164, 1.0, 0.1164, 0.616, 0.8836, 0.616, 0.8836, 1.0, 1.0, 1.0, 1.0, 0.616, 0.8836, 0.0, 1.0, 0.0, 1.0, 0.0, 0.8836, 0.0, 0.0, 0.0, 0.1164, 0.0, 0.1164, 0.0, 0.0, 0.0, 0.8836, 0.0, 0.8836, 0.0, 0.1164, 0.0, 0.1164, 0.0, 0.1164, 1.0, 0.1164, 1.0, 0.8836, 1.0, 0.8836, 1.0, 0.8836, 1.0, 0.1164, 1.0, 0.1164, 1.0, 0.8836, 1.0, 0.8836, 0.616, 0.8836, 0.0, 0.1164, 0.0, 0.1164, 0.616, 0.8836, 0.0, 1.0, 0.0, 1.0, 0.0, 0.8836, 0.0, 0.8836, 1.0, 0.8836, 0.616, 0.1164, 0.616, 0.1164, 1.0, 0.8836, 0.0, 0.8836, 0.616, 0.1164, 0.616, 0.1164, 0.0, 1.0, 0.0, 1.0, 0.616, 1.0, 0.616, 1.0, 0.0, 0.8836, 0.0, 0.8836, 0.616, 1.0, 0.616, 1.0, 0.0, 0.0, 0.0, 0.0, 0.616, 0.1164, 0.616, 0.1164, 0.0, 0.0, 1.0, 0.0, 0.616, 0.0, 0.616, 0.0, 1.0, 1.0, 0.0, 1.0, 0.616, 1.0, 0.616, 1.0, 0.0, 0.0, 0.0, 0.1164, 0.0, 0.1164, 0.0, 0.0, 0.0, 0.0, 0.616, 0.1164, 0.616, 0.1164, 1.0, 0.0, 1.0, 0.8836, 0.616, 1.0, 0.616, 1.0, 1.0, 0.8836, 1.0, 0.8836, 0.616, 0.8836, 1.0, 0.1164, 1.0, 0.1164, 0.616, 0.8836, 0.0, 1.0, 0.0, 1.0, 0.616, 0.8836, 0.616, 0.0, 0.0, 0.1164, 0.0, 0.1164, 0.616, 0.0, 0.616, 0.0, 0.616, 0.0, 0.0, 0.0, 0.0, 0.0, 0.616, 0.1164, 1.0, 0.0, 1.0, 0.0, 1.0, 0.1164, 1.0, 0.0, 1.0, 0.0, 0.616, 0.0, 0.616, 0.0, 1.0, 0.1164, 0.616, 0.8836, 0.616, 0.8836, 0.616, 0.1164, 0.616, 1.0, 0.616, 1.0, 1.0, 1.0, 1.0, 1.0, 0.616, 1.0, 1.0, 0.8836, 1.0, 0.8836, 1.0, 1.0, 1.0, 0.1164, 0.0, 0.1164, 0.616, 0.1164, 0.616, 0.1164, 0.0, 0.8836, 0.0, 0.1164, 0.0, 0.1164, 0.616, 0.8836, 0.616, 0.8836, 0.0, 0.8836, 0.616, 0.1164, 0.616, 0.1164, 0.0, 0.8836, 0.616, 0.1164, 0.616, 0.1164, 0.616, 0.8836, 0.616, 0.1164, 0.616, 0.1164, 0.0, 0.1164, 0.0, 0.1164, 0.616, 0.8836, 0.0, 0.8836, 0.616, 0.8836, 0.616, 0.8836, 0.0, 0.1164, 0.0, 0.8836, 0.0, 0.8836, 0.0, 0.1164, 0.0])
me_plane_002.materials.append(mat_material)
me_plane_002.update()
me_cube_005 = bpy.data.meshes.new('Cube.005')
me_cube_005.from_pydata([(-1.0, -1.0, -1.0), (-1.0, -1.0, 1.0), (-1.0, 1.0, -1.0), (-1.0, 1.0, 1.0), (1.0, -1.0, -1.0), (1.0, -1.0, 1.0), (1.0, 1.0, -1.0), (1.0, 1.0, 1.0), (-0.3645, 1.0, -1.0), (0.3645, 1.0, -1.0), (0.3645, 1.0, 1.0), (-0.3645, 1.0, 1.0), (0.3645, -1.0, -1.0), (-0.3645, -1.0, -1.0), (-0.3645, -1.0, 1.0), (0.3645, -1.0, 1.0), (-1.0, -0.5916, -1.0), (-1.0, 0.5916, -1.0), (-1.0, 0.5916, 1.0), (-1.0, -0.5916, 1.0), (1.0, 0.5916, -1.0), (1.0, -0.5916, -1.0), (1.0, 0.5916, 1.0), (1.0, -0.5916, 1.0), (-0.3645, 0.5916, 1.371), (-0.3645, -0.5916, 1.371), (0.3645, -0.5916, 1.371), (0.3645, 0.5916, 1.371), (0.3645, 0.5916, -1.371), (0.3645, -0.5916, -1.371), (-0.3645, -0.5916, -1.371), (-0.3645, 0.5916, -1.371)], [], [(11, 3, 18, 24), (7, 10, 27, 22), (23, 26, 15, 5), (17, 18, 3, 2), (4, 5, 15, 12), (6, 7, 22, 20), (9, 10, 7, 6), (13, 14, 1, 0), (9, 6, 20, 28), (11, 24, 27, 10), (9, 28, 31, 8), (14, 13, 12, 15), (10, 9, 8, 11), (2, 3, 11, 8), (29, 12, 13, 30), (21, 23, 5, 4), (25, 19, 1, 14), (16, 30, 13, 0), (29, 21, 4, 12), (25, 14, 15, 26), (2, 8, 31, 17), (29, 30, 31, 28), (25, 26, 27, 24), (21, 29, 28, 20), (19, 25, 24, 18), (30, 16, 17, 31), (23, 21, 20, 22), (26, 23, 22, 27), (18, 17, 16, 19), (0, 1, 19, 16)])
me_cube_005.polygons.foreach_set('use_smooth', [True] * 30)
_uv = me_cube_005.uv_layers.new(name='UVMap')
_uv.uv.foreach_set('vector', [0.7956, 0.5, 0.875, 0.5, 0.875, 0.551, 0.7956, 0.551, 0.625, 0.5, 0.7044, 0.5, 0.7044, 0.551, 0.625, 0.551, 0.625, 0.699, 0.7044, 0.699, 0.7044, 0.75, 0.625, 0.75, 0.375, 0.199, 0.625, 0.199, 0.625, 0.25, 0.375, 0.25, 0.375, 0.75, 0.625, 0.75, 0.625, 0.8294, 0.375, 0.8294, 0.375, 0.5, 0.625, 0.5, 0.625, 0.551, 0.375, 0.551, 0.375, 0.4206, 0.625, 0.4206, 0.625, 0.5, 0.375, 0.5, 0.375, 0.9206, 0.625, 0.9206, 0.625, 1.0, 0.375, 1.0, 0.2956, 0.5, 0.375, 0.5, 0.375, 0.551, 0.2956, 0.551, 0.7956, 0.5, 0.7956, 0.551, 0.7044, 0.551, 0.7044, 0.5, 0.2956, 0.5, 0.2956, 0.551, 0.2044, 0.551, 0.2044, 0.5, 0.625, 0.9206, 0.375, 0.9206, 0.375, 0.8294, 0.625, 0.8294, 0.625, 0.4206, 0.375, 0.4206, 0.375, 0.3294, 0.625, 0.3294, 0.375, 0.25, 0.625, 0.25, 0.625, 0.3294, 0.375, 0.3294, 0.2956, 0.699, 0.2956, 0.75, 0.2044, 0.75, 0.2044, 0.699, 0.375, 0.699, 0.625, 0.699, 0.625, 0.75, 0.375, 0.75, 0.7956, 0.699, 0.875, 0.699, 0.875, 0.75, 0.7956, 0.75, 0.125, 0.699, 0.2044, 0.699, 0.2044, 0.75, 0.125, 0.75, 0.2956, 0.699, 0.375, 0.699, 0.375, 0.75, 0.2956, 0.75, 0.7956, 0.699, 0.7956, 0.75, 0.7044, 0.75, 0.7044, 0.699, 0.125, 0.5, 0.2044, 0.5, 0.2044, 0.551, 0.125, 0.551, 0.2956, 0.699, 0.2044, 0.699, 0.2044, 0.551, 0.2956, 0.551, 0.7956, 0.699, 0.7044, 0.699, 0.7044, 0.551, 0.7956, 0.551, 0.375, 0.699, 0.2956, 0.699, 0.2956, 0.551, 0.375, 0.551, 0.875, 0.699, 0.7956, 0.699, 0.7956, 0.551, 0.875, 0.551, 0.2044, 0.699, 0.125, 0.699, 0.125, 0.551, 0.2044, 0.551, 0.625, 0.699, 0.375, 0.699, 0.375, 0.551, 0.625, 0.551, 0.7044, 0.699, 0.625, 0.699, 0.625, 0.551, 0.7044, 0.551, 0.625, 0.199, 0.375, 0.199, 0.375, 0.05105, 0.625, 0.05105, 0.375, 0.0, 0.625, 0.0, 0.625, 0.05105, 0.375, 0.05105])
me_cube_005.materials.append(mat_material)
me_cube_005.update()
me_cube_006 = bpy.data.meshes.new('Cube.006')
me_cube_006.from_pydata([(-0.1509, -0.1509, -0.06512), (-0.1509, -0.1509, 0.06512), (-0.1509, 0.1509, -0.06512), (-0.1509, 0.1509, 0.06512), (0.1509, -0.1509, -0.06512), (0.1509, -0.1509, 0.06512), (0.1509, 0.1509, -0.06512), (0.1509, 0.1509, 0.06512), (-0.175, 0.0, -0.0755), (-0.1509, -0.1509, 8.193e-09), (-0.175, 0.0, 0.0755), (-0.1509, 0.1509, 8.193e-09), (-6.906e-10, 0.1588, -0.03451), (-6.906e-10, 0.1588, 0.03451), (0.1509, 0.1509, 8.193e-09), (0.175, 0.0, -0.0755), (0.175, 0.0, 0.0755), (0.1509, -0.1509, 8.193e-09), (-6.906e-10, -0.1588, -0.0685), (-6.906e-10, -0.1588, 0.0685), (0.0, 0.0, 0.0755), (0.0, 0.0, -0.0755), (-6.906e-10, -0.1588, -7.522e-09), (0.175, 0.0, 0.0), (-6.906e-10, 0.1588, 1.931e-08), (-0.175, 0.0, 0.0)], [], [(25, 10, 3, 11), (24, 13, 7, 14), (23, 16, 5, 17), (22, 19, 1, 9), (21, 15, 4, 18), (20, 10, 1, 19), (16, 20, 19, 5), (7, 13, 20, 16), (13, 3, 10, 20), (8, 21, 18, 0), (2, 12, 21, 8), (12, 6, 15, 21), (18, 22, 9, 0), (4, 17, 22, 18), (17, 5, 19, 22), (15, 23, 17, 4), (6, 14, 23, 15), (14, 7, 16, 23), (12, 24, 14, 6), (2, 11, 24, 12), (11, 3, 13, 24), (8, 25, 11, 2), (0, 9, 25, 8), (9, 1, 10, 25)])
me_cube_006.polygons.foreach_set('use_smooth', [True] * 24)
_uv = me_cube_006.uv_layers.new(name='UVMap')
_uv.uv.foreach_set('vector', [0.5, 0.125, 0.625, 0.125, 0.625, 0.25, 0.5, 0.25, 0.5, 0.375, 0.625, 0.375, 0.625, 0.5, 0.5, 0.5, 0.5, 0.625, 0.625, 0.625, 0.625, 0.75, 0.5, 0.75, 0.5, 0.875, 0.625, 0.875, 0.625, 1.0, 0.5, 1.0, 0.25, 0.625, 0.375, 0.625, 0.375, 0.75, 0.25, 0.75, 0.75, 0.625, 0.875, 0.625, 0.875, 0.75, 0.75, 0.75, 0.625, 0.625, 0.75, 0.625, 0.75, 0.75, 0.625, 0.75, 0.625, 0.5, 0.75, 0.5, 0.75, 0.625, 0.625, 0.625, 0.75, 0.5, 0.875, 0.5, 0.875, 0.625, 0.75, 0.625, 0.125, 0.625, 0.25, 0.625, 0.25, 0.75, 0.125, 0.75, 0.125, 0.5, 0.25, 0.5, 0.25, 0.625, 0.125, 0.625, 0.25, 0.5, 0.375, 0.5, 0.375, 0.625, 0.25, 0.625, 0.375, 0.875, 0.5, 0.875, 0.5, 1.0, 0.375, 1.0, 0.375, 0.75, 0.5, 0.75, 0.5, 0.875, 0.375, 0.875, 0.5, 0.75, 0.625, 0.75, 0.625, 0.875, 0.5, 0.875, 0.375, 0.625, 0.5, 0.625, 0.5, 0.75, 0.375, 0.75, 0.375, 0.5, 0.5, 0.5, 0.5, 0.625, 0.375, 0.625, 0.5, 0.5, 0.625, 0.5, 0.625, 0.625, 0.5, 0.625, 0.375, 0.375, 0.5, 0.375, 0.5, 0.5, 0.375, 0.5, 0.375, 0.25, 0.5, 0.25, 0.5, 0.375, 0.375, 0.375, 0.5, 0.25, 0.625, 0.25, 0.625, 0.375, 0.5, 0.375, 0.375, 0.125, 0.5, 0.125, 0.5, 0.25, 0.375, 0.25, 0.375, 0.0, 0.5, 0.0, 0.5, 0.125, 0.375, 0.125, 0.5, 0.0, 0.625, 0.0, 0.625, 0.125, 0.5, 0.125])
me_cube_006.materials.append(mat_material_006)
me_cube_006.update()
me_cube_007 = bpy.data.meshes.new('Cube.007')
me_cube_007.from_pydata([(-0.617, -0.035, -0.267), (-0.617, -0.035, 0.267), (-0.75, 0.035, -0.4), (-0.75, 0.035, 0.4), (0.617, -0.035, -0.267), (0.617, -0.035, 0.267), (0.75, 0.035, -0.4), (0.75, 0.035, 0.4), (-0.75, -0.035, -0.4), (-0.75, -0.035, 0.4), (0.75, -0.035, 0.4), (0.75, -0.035, -0.4), (-0.617, 0.0198, -0.267), (-0.617, 0.0198, 0.267), (0.617, 0.0198, 0.267), (0.617, 0.0198, -0.267)], [], [(8, 9, 3, 2), (2, 3, 7, 6), (6, 7, 10, 11), (0, 4, 15, 12), (2, 6, 11, 8), (7, 3, 9, 10), (0, 1, 9, 8), (5, 4, 11, 10), (4, 0, 8, 11), (1, 5, 10, 9), (15, 14, 13, 12), (1, 0, 12, 13), (5, 1, 13, 14), (4, 5, 14, 15)])
_uv = me_cube_007.uv_layers.new(name='UVMap')
_uv.uv.foreach_set('vector', [0.375, 0.0, 0.625, 0.0, 0.625, 0.25, 0.375, 0.25, 0.375, 0.25, 0.625, 0.25, 0.625, 0.5, 0.375, 0.5, 0.375, 0.5, 0.625, 0.5, 0.625, 0.75, 0.375, 0.75, 0.4166, 0.9778, 0.4166, 0.7722, 0.4166, 0.7722, 0.4166, 0.9778, 0.125, 0.5, 0.375, 0.5, 0.375, 0.75, 0.125, 0.75, 0.625, 0.5, 0.875, 0.5, 0.875, 0.75, 0.625, 0.75, 0.4166, 0.9778, 0.5834, 0.9778, 0.625, 1.0, 0.375, 1.0, 0.5834, 0.7722, 0.4166, 0.7722, 0.375, 0.75, 0.625, 0.75, 0.4166, 0.7722, 0.4166, 0.9778, 0.375, 1.0, 0.375, 0.75, 0.5834, 0.9778, 0.5834, 0.7722, 0.625, 0.75, 0.625, 1.0, 0.4166, 0.7722, 0.5834, 0.7722, 0.5834, 0.9778, 0.4166, 0.9778, 0.5834, 0.9778, 0.4166, 0.9778, 0.4166, 0.9778, 0.5834, 0.9778, 0.5834, 0.7722, 0.5834, 0.9778, 0.5834, 0.9778, 0.5834, 0.7722, 0.4166, 0.7722, 0.5834, 0.7722, 0.5834, 0.7722, 0.4166, 0.7722])
me_cube_007.materials.append(mat_material_009)
me_cube_007.update()
me_cube_008 = bpy.data.meshes.new('Cube.008')
me_cube_008.from_pydata([(-2.02, -0.4843, 0.7259), (-2.02, -0.4843, -0.06449), (-2.02, 0.8184, -0.06075), (-2.02, 0.8184, 0.7297), (-1.485, -0.4843, -0.06449), (-1.485, -0.4843, 0.7259), (-1.485, 0.8184, 0.7303), (-1.485, 0.8184, -0.06018), (-1.459, -0.705, 0.9213), (-2.046, -0.705, 0.9213), (-1.459, -0.7045, -0.2608), (-2.046, -0.7045, -0.2608), (-1.459, 1.039, -0.2555), (-1.459, 1.039, 0.9266), (-2.046, 1.039, -0.2562), (-2.046, 1.039, 0.9259), (-1.77, -0.4932, 0.804), (-1.77, -0.4932, -0.2022), (-1.77, 0.8761, 0.804), (-1.77, 0.8761, -0.2022)], [], [(4, 1, 2, 7), (5, 0, 1, 4), (6, 3, 0, 5), (7, 2, 3, 6), (10, 12, 14, 11), (8, 10, 11, 9), (13, 8, 9, 15), (12, 13, 15, 14), (2, 1, 11, 14), (5, 4, 10, 8), (1, 0, 9, 11), (0, 3, 15, 9), (7, 6, 13, 12), (4, 7, 12, 10), (6, 5, 8, 13), (3, 2, 14, 15), (16, 17, 19, 18)])
me_cube_008.polygons.foreach_set('use_smooth', [1, 1, 1, 1, 1, 1, 1, 1, 1, 1, 1, 1, 1, 1, 1, 1, 0])
me_cube_008.polygons.foreach_set('material_index', [0, 0, 0, 0, 0, 0, 0, 0, 0, 0, 0, 0, 0, 0, 0, 0, 1])
_k = set([(0, 1), (0, 3), (0, 5), (1, 2), (1, 4), (2, 3), (2, 7), (3, 6), (4, 5), (4, 7), (5, 6), (6, 7), (8, 9), (8, 10), (8, 13), (9, 11), (9, 15), (10, 11), (10, 12), (11, 14), (12, 13), (12, 14), (13, 15), (14, 15)])
me_cube_008.attributes.new('sharp_edge', 'BOOLEAN', 'EDGE').data.foreach_set('value', [ (min(e.vertices), max(e.vertices)) in _k for e in me_cube_008.edges])
_k = {(16, 18): 1.0, (16, 17): 1.0, (17, 19): 1.0, (18, 19): 1.0}
me_cube_008.attributes.new('crease_edge', 'FLOAT', 'EDGE').data.foreach_set('value', [_k.get((min(e.vertices), max(e.vertices)), 0.0) for e in me_cube_008.edges])
_uv = me_cube_008.uv_layers.new(name='UVMap')
_uv.uv.foreach_set('vector', [0.5098, 0.07833, 0.5098, 0.06811, 0.5097, 0.1656, 0.5096, 0.1904, 0.5754, 0.07833, 0.5754, 0.06811, 0.5098, 0.06811, 0.5098, 0.07833, 0.5756, 0.1904, 0.5756, 0.1656, 0.5754, 0.06811, 0.5754, 0.07833, 0.5096, 0.1904, 0.5097, 0.1656, 0.5756, 0.1656, 0.5756, 0.1904, 0.5098, 0.07833, 0.5096, 0.1904, 0.5097, 0.1656, 0.5098, 0.06811, 0.5754, 0.07833, 0.5098, 0.07833, 0.5098, 0.06811, 0.5754, 0.06811, 0.5756, 0.1904, 0.5754, 0.07833, 0.5754, 0.06811, 0.5756, 0.1656, 0.5096, 0.1904, 0.5756, 0.1904, 0.5756, 0.1656, 0.5097, 0.1656, 0.5097, 0.1656, 0.5098, 0.06811, 0.5098, 0.06811, 0.5097, 0.1656, 0.5754, 0.07833, 0.5098, 0.07833, 0.5098, 0.07833, 0.5754, 0.07833, 0.5098, 0.06811, 0.5754, 0.06811, 0.5754, 0.06811, 0.5098, 0.06811, 0.5754, 0.06811, 0.5756, 0.1656, 0.5756, 0.1656, 0.5754, 0.06811, 0.5096, 0.1904, 0.5756, 0.1904, 0.5756, 0.1904, 0.5096, 0.1904, 0.5098, 0.07833, 0.5096, 0.1904, 0.5096, 0.1904, 0.5098, 0.07833, 0.5756, 0.1904, 0.5754, 0.07833, 0.5754, 0.07833, 0.5756, 0.1904, 0.5756, 0.1656, 0.5097, 0.1656, 0.5097, 0.1656, 0.5756, 0.1656, 0.0, 0.0, 1.0, 0.0, 1.0, 1.0, 0.0, 1.0])
me_cube_008.materials.append(mat_material_002)
me_cube_008.materials.append(mat_material_003)
me_cube_008.use_mirror_vertex_groups = False
me_cube_008.update()
me_cube_008.normals_split_custom_set([tuple(v) for v in zip(*[iter([0.0005289, 0.003089, -1.0, 0.0005289, 0.003089, -1.0, 0.0005289, 0.003089, -1.0, 0.0005289, 0.003089, -1.0, 1.678e-14, -1.0, -1.407e-07, 1.678e-14, -1.0, -1.407e-07, 1.678e-14, -1.0, -1.407e-07, 1.678e-14, -1.0, -1.407e-07, -0.0005295, -0.003089, 1.0, -0.0005295, -0.003089, 1.0, -0.0005295, -0.003089, 1.0, -0.0005295, -0.003089, 1.0, 1.224e-05, 1.0, -2.815e-07, 1.224e-05, 1.0, -2.815e-07, 1.224e-05, 1.0, -2.815e-07, 1.224e-05, 1.0, -2.815e-07, -0.000618, -0.00281, 1.0, -0.000618, -0.00281, 1.0, -0.000618, -0.00281, 1.0, -0.000618, -0.00281, 1.0, 0.4764, 0.2016, -0.8558, 0.656, 0.2774, -0.702, 0.7635, 0.2373, -0.6006, 0.5935, 0.1845, -0.7834, 0.4633, -0.3002, -0.8338, 0.4764, 0.2016, -0.8558, 0.5935, 0.1846, -0.7834, 0.5798, -0.2761, -0.7666, -1.41e-05, -1.0, -0.0004121, -1.41e-05, -1.0, -0.0004121, -1.41e-05, -1.0, -0.0004121, -1.41e-05, -1.0, -0.0004121, 0.9961, 0.05707, -0.06694, 0.9961, -0.05672, -0.06696, 0.9962, -0.06252, -0.06047, 0.9962, 0.06284, -0.06045, -0.9961, -0.0571, 0.06694, -0.9961, -0.05668, -0.06751, -0.9962, -0.06251, -0.06096, -0.9962, -0.06287, 0.06045, 0.9961, -0.05672, -0.06696, 0.9961, -0.05707, 0.06748, 0.9962, -0.06286, 0.06093, 0.9962, -0.06252, -0.06047, 0.9961, -0.05707, 0.06748, 0.9961, 0.05671, 0.0675, 0.9962, 0.06254, 0.06095, 0.9962, -0.06286, 0.06093, -0.9961, 0.0571, -0.06749, -0.9961, 0.0567, 0.06696, -0.9962, 0.0625, 0.06048, -0.9962, 0.0629, -0.06093, -0.9961, -0.05668, -0.06751, -0.9961, 0.0571, -0.06749, -0.9962, 0.0629, -0.06093, -0.9962, -0.06251, -0.06096, -0.9961, 0.0567, 0.06696, -0.9961, -0.0571, 0.06694, -0.9962, -0.06287, 0.06045, -0.9962, 0.0625, 0.06048, 0.9961, 0.05671, 0.0675, 0.9961, 0.05707, -0.06694, 0.9962, 0.06284, -0.06045, 0.9962, 0.06254, 0.06095, 1.0, 0.0, 0.0, 1.0, 0.0, 0.0, 1.0, 0.0, 0.0, 1.0, 0.0, 0.0])] * 3)])
me_cube_009 = bpy.data.meshes.new('Cube.009')
me_cube_009.from_pydata([(-1.13, -0.1614, -6.04), (-0.7487, -1.097, 1.669), (-1.178, 1.779, -5.633), (-0.7397, 0.9293, 1.925), (1.547, -0.2495, -5.974), (1.461, -1.236, 3.51), (1.546, 1.695, -5.597), (1.461, 0.7639, 3.577), (-1.786, -0.9706, 1.843), (-1.584, 1.019, 1.894), (-1.821, -1.019, 3.842), (-1.619, 0.9706, 3.893), (-5.413, -0.2969, -1.324), (-5.122, 1.68, -1.248), (-5.664, -0.3361, 0.6599), (-5.373, 1.641, 0.7359), (-9.81, -0.3127, -0.7887), (-9.77, 1.659, -0.6456), (-8.843, -0.2773, 0.5544), (-7.761, 1.599, 1.198), (-10.62, -0.9774, 3.828), (-10.73, 1.02, 3.82), (-8.781, -0.8756, 4.596), (-8.888, 1.122, 4.589)], [], [(0, 1, 3, 2), (2, 3, 7, 6), (6, 7, 5, 4), (4, 5, 1, 0), (2, 6, 4, 0), (3, 1, 8, 9), (8, 10, 14, 12), (1, 5, 10, 8), (7, 3, 9, 11), (5, 7, 11, 10), (14, 15, 19, 18), (11, 9, 13, 15), (10, 11, 15, 14), (9, 8, 12, 13), (16, 18, 22, 20), (13, 12, 16, 17), (12, 14, 18, 16), (15, 13, 17, 19), (23, 21, 20, 22), (19, 17, 21, 23), (18, 19, 23, 22), (17, 16, 20, 21)])
_uv = me_cube_009.uv_layers.new(name='UVMap')
_uv.uv.foreach_set('vector', [0.375, 0.0, 0.625, 0.0, 0.625, 0.25, 0.375, 0.25, 0.375, 0.25, 0.625, 0.25, 0.625, 0.5, 0.375, 0.5, 0.375, 0.5, 0.625, 0.5, 0.625, 0.75, 0.375, 0.75, 0.375, 0.75, 0.625, 0.75, 0.625, 1.0, 0.375, 1.0, 0.125, 0.5, 0.375, 0.5, 0.375, 0.75, 0.125, 0.75, 0.625, 0.25, 0.625, 0.0, 0.625, 0.0, 0.625, 0.25, 0.625, 1.0, 0.625, 0.75, 0.625, 0.75, 0.625, 1.0, 0.625, 1.0, 0.625, 0.75, 0.625, 0.75, 0.625, 1.0, 0.625, 0.5, 0.625, 0.25, 0.625, 0.25, 0.625, 0.5, 0.625, 0.75, 0.625, 0.5, 0.625, 0.5, 0.625, 0.75, 0.625, 0.75, 0.625, 0.5, 0.625, 0.5, 0.625, 0.75, 0.625, 0.5, 0.625, 0.25, 0.625, 0.25, 0.625, 0.5, 0.625, 0.75, 0.625, 0.5, 0.625, 0.5, 0.625, 0.75, 0.625, 0.25, 0.625, 0.0, 0.625, 0.0, 0.625, 0.25, 0.625, 1.0, 0.625, 0.75, 0.625, 0.75, 0.625, 1.0, 0.625, 0.25, 0.625, 0.0, 0.625, 0.0, 0.625, 0.25, 0.625, 1.0, 0.625, 0.75, 0.625, 0.75, 0.625, 1.0, 0.625, 0.5, 0.625, 0.25, 0.625, 0.25, 0.625, 0.5, 0.625, 0.5, 0.875, 0.5, 0.875, 0.75, 0.625, 0.75, 0.625, 0.5, 0.625, 0.25, 0.625, 0.25, 0.625, 0.5, 0.625, 0.75, 0.625, 0.5, 0.625, 0.5, 0.625, 0.75, 0.625, 0.25, 0.625, 0.0, 0.625, 0.0, 0.625, 0.25])
me_cube_009.update()
me_cylinder = bpy.data.meshes.new('Cylinder')
me_cylinder.from_pydata([(0.0, -20.36, 1.0), (0.0, 0.0, 1.0), (-0.7071, -20.36, 0.7071), (-0.7071, 0.0, 0.7071), (-1.0, -20.36, 4.371e-08), (-1.0, 0.0, -4.371e-08), (-0.7071, -20.36, -0.7071), (-0.7071, 0.0, -0.7071), (0.0, -20.36, -1.0), (0.0, 0.0, -1.0), (0.7071, -20.36, -0.7071), (0.7071, 0.0, -0.7071), (1.0, -20.36, 4.371e-08), (1.0, 0.0, -4.371e-08), (0.7071, -20.36, 0.7071), (0.7071, 0.0, 0.7071), (0.0, -21.4, 1.439), (-1.017, -21.4, 1.017), (-1.439, -21.4, 1.749e-06), (-1.017, -21.4, -1.017), (0.0, -21.4, -1.439), (1.017, -21.4, -1.017), (1.439, -21.4, 1.749e-06), (1.017, -21.4, 1.017), (0.0, -22.0, 1.439), (-1.017, -22.0, 1.017), (-1.439, -22.0, 1.789e-06), (-1.017, -22.0, -1.017), (0.0, -22.0, -1.439), (1.017, -22.0, -1.017), (1.439, -22.0, 1.789e-06), (1.017, -22.0, 1.017), (0.0, -22.76, 1.217e-06), (0.0, -22.63, 0.9234), (-0.6529, -22.57, 0.6529), (-0.9234, -22.63, 1.228e-06), (-0.6529, -22.57, -0.6529), (0.0, -22.63, -0.9234), (0.6529, -22.57, -0.6529), (0.9234, -22.63, 1.228e-06), (0.6529, -22.57, 0.6529), (0.0, -20.36, 1.0), (-0.7071, -20.36, 0.7071), (-1.0, -20.36, 4.371e-08), (-0.7071, -20.36, -0.7071), (0.0, -20.36, -1.0), (0.7071, -20.36, -0.7071), (1.0, -20.36, 4.371e-08), (0.7071, -20.36, 0.7071)], [], [(41, 1, 3, 42), (42, 3, 5, 43), (43, 5, 7, 44), (44, 7, 9, 45), (45, 9, 11, 46), (46, 11, 13, 47), (47, 13, 15, 48), (48, 15, 1, 41), (2, 4, 18, 17), (20, 21, 29, 28), (8, 10, 21, 20), (14, 0, 16, 23), (0, 2, 17, 16), (4, 6, 19, 18), (10, 12, 22, 21), (6, 8, 20, 19), (12, 14, 23, 22), (30, 31, 40, 39), (18, 19, 27, 26), (16, 17, 25, 24), (23, 16, 24, 31), (21, 22, 30, 29), (19, 20, 28, 27), (17, 18, 26, 25), (22, 23, 31, 30), (28, 29, 38, 37), (26, 27, 36, 35), (24, 25, 34, 33), (31, 24, 33, 40), (29, 30, 39, 38), (27, 28, 37, 36), (25, 26, 35, 34), (35, 36, 32, 34), (37, 38, 32, 36), (39, 40, 32, 38), (32, 40, 33, 34), (14, 48, 41, 0), (12, 47, 48, 14), (10, 46, 47, 12), (8, 45, 46, 10), (6, 44, 45, 8), (4, 43, 44, 6), (2, 42, 43, 4), (0, 41, 42, 2)])
_uv = me_cylinder.uv_layers.new(name='UVMap')
_uv.uv.foreach_set('vector', [1.0, 0.5, 1.0, 1.0, 0.875, 1.0, 0.875, 0.5, 0.875, 0.5, 0.875, 1.0, 0.75, 1.0, 0.75, 0.5, 0.75, 0.5, 0.75, 1.0, 0.625, 1.0, 0.625, 0.5, 0.625, 0.5, 0.625, 1.0, 0.5, 1.0, 0.5, 0.5, 0.5, 0.5, 0.5, 1.0, 0.375, 1.0, 0.375, 0.5, 0.375, 0.5, 0.375, 1.0, 0.25, 1.0, 0.25, 0.5, 0.25, 0.5, 0.25, 1.0, 0.125, 1.0, 0.125, 0.5, 0.125, 0.5, 0.125, 1.0, 0.0, 1.0, 0.0, 0.5, 0.875, 0.5, 0.75, 0.5, 0.75, 0.5, 0.875, 0.5, 0.5, 0.5, 0.375, 0.5, 0.375, 0.5, 0.5, 0.5, 0.5, 0.5, 0.375, 0.5, 0.375, 0.5, 0.5, 0.5, 0.125, 0.5, 0.0, 0.5, 0.0, 0.5, 0.125, 0.5, 1.0, 0.5, 0.875, 0.5, 0.875, 0.5, 1.0, 0.5, 0.75, 0.5, 0.625, 0.5, 0.625, 0.5, 0.75, 0.5, 0.375, 0.5, 0.25, 0.5, 0.25, 0.5, 0.375, 0.5, 0.625, 0.5, 0.5, 0.5, 0.5, 0.5, 0.625, 0.5, 0.25, 0.5, 0.125, 0.5, 0.125, 0.5, 0.25, 0.5, 0.25, 0.5, 0.125, 0.5, 0.125, 0.5, 0.25, 0.5, 0.75, 0.5, 0.625, 0.5, 0.625, 0.5, 0.75, 0.5, 1.0, 0.5, 0.875, 0.5, 0.875, 0.5, 1.0, 0.5, 0.125, 0.5, 0.0, 0.5, 0.0, 0.5, 0.125, 0.5, 0.375, 0.5, 0.25, 0.5, 0.25, 0.5, 0.375, 0.5, 0.625, 0.5, 0.5, 0.5, 0.5, 0.5, 0.625, 0.5, 0.875, 0.5, 0.75, 0.5, 0.75, 0.5, 0.875, 0.5, 0.25, 0.5, 0.125, 0.5, 0.125, 0.5, 0.25, 0.5, 0.5, 0.5, 0.375, 0.5, 0.375, 0.5, 0.5, 0.5, 0.75, 0.5, 0.625, 0.5, 0.625, 0.5, 0.75, 0.5, 1.0, 0.5, 0.875, 0.5, 0.875, 0.5, 1.0, 0.5, 0.125, 0.5, 0.0, 0.5, 0.0, 0.5, 0.125, 0.5, 0.375, 0.5, 0.25, 0.5, 0.25, 0.5, 0.375, 0.5, 0.625, 0.5, 0.5, 0.5, 0.5, 0.5, 0.625, 0.5, 0.875, 0.5, 0.75, 0.5, 0.75, 0.5, 0.875, 0.5, 0.99, 0.25, 0.9197, 0.08029, 0.7836, 0.2836, 0.9197, 0.4197, 0.75, 0.01, 0.5803, 0.08029, 0.7836, 0.2164, 0.9197, 0.08029, 0.51, 0.25, 0.5803, 0.4197, 0.7164, 0.2164, 0.5803, 0.08029, 0.7164, 0.2836, 0.5803, 0.4197, 0.75, 0.49, 0.9197, 0.4197, 0.125, 0.5, 0.125, 0.5, 0.0, 0.5, 0.0, 0.5, 0.25, 0.5, 0.25, 0.5, 0.125, 0.5, 0.125, 0.5, 0.375, 0.5, 0.375, 0.5, 0.25, 0.5, 0.25, 0.5, 0.5, 0.5, 0.5, 0.5, 0.375, 0.5, 0.375, 0.5, 0.625, 0.5, 0.625, 0.5, 0.5, 0.5, 0.5, 0.5, 0.75, 0.5, 0.75, 0.5, 0.625, 0.5, 0.625, 0.5, 0.875, 0.5, 0.875, 0.5, 0.75, 0.5, 0.75, 0.5, 1.0, 0.5, 1.0, 0.5, 0.875, 0.5, 0.875, 0.5])
me_cylinder.materials.append(mat_material_005)
me_cylinder.update()
me_plane_003 = bpy.data.meshes.new('Plane.003')
me_plane_003.from_pydata([(-7.55e-08, -0.225, 0.75), (7.55e-08, -0.225, -0.75), (-0.1271, 0.225, 0.75), (-0.1271, 0.225, -0.75), (-7.55e-08, 0.1596, 0.75), (-0.1271, 0.0953, 0.75), (-7.55e-08, 0.03102, 0.75), (-0.1271, -0.03327, 0.75), (-7.55e-08, -0.09755, 0.75), (-0.1271, -0.1618, 0.75), (-0.1271, -0.1618, -0.75), (7.55e-08, -0.09755, -0.75), (-0.1271, -0.03327, -0.75), (7.55e-08, 0.03102, -0.75), (-0.1271, 0.0953, -0.75), (7.55e-08, 0.1596, -0.75), (-0.0753, -0.1617, 0.75), (0.01033, -0.2042, 0.75), (0.01033, -0.2042, -0.75), (0.05113, 0.1594, -0.75), (-0.1165, 0.2457, -0.75), (-0.1165, 0.2457, 0.75), (0.05113, 0.1594, 0.75), (-0.07567, 0.0953, 0.75), (0.05148, 0.03102, 0.75), (-0.07567, -0.03327, 0.75), (0.05148, -0.09755, 0.75), (-0.0753, -0.1617, -0.75), (0.05148, -0.09755, -0.75), (-0.07567, -0.03327, -0.75), (0.05148, 0.03102, -0.75), (-0.07567, 0.0953, -0.75), (-7.63e-08, -0.225, 0.758), (7.63e-08, -0.225, -0.758), (-0.1271, 0.225, -0.758), (-0.1271, 0.225, 0.758), (-0.1271, -0.1618, -0.758), (-0.1271, -0.1618, 0.758), (7.63e-08, -0.09755, -0.758), (-7.63e-08, -0.09755, 0.758), (-0.1271, -0.03327, -0.758), (-0.1271, -0.03327, 0.758), (7.63e-08, 0.03102, -0.758), (-7.63e-08, 0.03102, 0.758), (-0.1271, 0.0953, -0.758), (-0.1271, 0.0953, 0.758), (-7.63e-08, 0.1596, 0.758), (7.63e-08, 0.1596, -0.758), (0.01033, -0.2042, -0.758), (0.01033, -0.2042, 0.758), (-0.1165, 0.2457, 0.758), (-0.1165, 0.2457, -0.758), (-0.0753, -0.1617, 0.758), (-0.0753, -0.1617, -0.758), (0.05148, -0.09755, 0.758), (0.05148, -0.09755, -0.758), (-0.07567, -0.03327, 0.758), (-0.07567, -0.03327, -0.758), (0.05148, 0.03102, 0.758), (0.05148, 0.03102, -0.758), (-0.07567, 0.0953, 0.758), (-0.07567, 0.0953, -0.758), (0.05113, 0.1594, -0.758), (0.05113, 0.1594, 0.758), (-6.706e-08, -0.225, 0.75), (8.196e-08, -0.225, -0.75), (0.01033, -0.2042, 0.75), (0.01033, -0.2042, -0.75), (0.01033, -0.2042, -0.758), (0.01033, -0.2042, 0.758), (8.196e-08, -0.225, -0.758), (-6.706e-08, -0.225, 0.758), (-0.1159, 0.2192, -0.75), (-0.1159, 0.2192, 0.75), (-0.1016, 0.238, -0.75), (-0.1016, 0.238, 0.75), (-0.1016, 0.238, -0.758), (-0.1016, 0.238, 0.758), (-0.1159, 0.2192, -0.758), (-0.1159, 0.2192, 0.758)], [], [(3, 34, 51, 20), (73, 2, 35, 79), (8, 7, 41, 39), (7, 6, 43, 41), (6, 5, 45, 43), (5, 4, 46, 45), (68, 67, 27, 53), (16, 52, 54, 26), (66, 69, 52, 16), (26, 54, 56, 25), (25, 56, 58, 24), (24, 58, 60, 23), (23, 60, 63, 22), (64, 9, 37, 71), (8, 9, 16, 26), (72, 3, 20, 74), (65, 10, 27, 67), (78, 34, 3, 72), (10, 11, 28, 27), (73, 4, 22, 75), (11, 12, 29, 28), (4, 5, 23, 22), (12, 13, 30, 29), (5, 6, 24, 23), (13, 14, 31, 30), (6, 7, 25, 24), (64, 0, 17, 66), (14, 15, 19, 31), (7, 8, 26, 25), (9, 8, 39, 37), (70, 36, 10, 65), (61, 31, 19, 62), (59, 30, 31, 61), (57, 29, 30, 59), (55, 28, 29, 57), (53, 27, 28, 55), (75, 77, 50, 21), (76, 74, 20, 51), (44, 47, 15, 14), (42, 44, 14, 13), (40, 42, 13, 12), (38, 40, 12, 11), (36, 38, 11, 10), (0, 32, 49, 17), (35, 2, 21, 50), (35, 50, 51, 34), (33, 48, 49, 32), (61, 62, 63, 60), (59, 61, 60, 58), (57, 59, 58, 56), (55, 57, 56, 54), (53, 55, 54, 52), (68, 53, 52, 69), (76, 51, 50, 77), (47, 44, 45, 46), (44, 42, 43, 45), (42, 40, 41, 43), (40, 38, 39, 41), (38, 36, 37, 39), (70, 33, 32, 71), (78, 47, 46, 79), (33, 1, 18, 48), (36, 70, 71, 37), (48, 68, 69, 49), (33, 70, 65, 1), (9, 64, 66, 16), (1, 65, 67, 18), (0, 64, 71, 32), (17, 49, 69, 66), (48, 18, 67, 68), (34, 78, 79, 35), (62, 76, 77, 63), (62, 19, 74, 76), (22, 63, 77, 75), (2, 73, 75, 21), (47, 78, 72, 15), (15, 72, 74, 19), (4, 73, 79, 46)])
_uv = me_plane_003.uv_layers.new(name='UVMap')
_uv.uv.foreach_set('vector', [1.0, 1.0, 1.005, 1.0, 1.005, 1.0, 1.0, 1.0, 0.0, 0.9871, 0.0, 1.0, -0.005328, 1.0, -0.005328, 0.9871, 0.0, 0.2832, 0.0, 0.4261, -0.005328, 0.4261, -0.005328, 0.2832, 0.0, 0.4261, 0.0, 0.5689, -0.005328, 0.5689, -0.005328, 0.4261, 0.0, 0.5689, 0.0, 0.7118, -0.005328, 0.7118, -0.005328, 0.5689, 0.0, 0.7118, 0.0, 0.8546, -0.005328, 0.8546, -0.005328, 0.7118, 1.005, -5.355e-09, 1.0, 4.258e-09, 1.0, 0.1404, 1.005, 0.1404, 0.0, 0.1404, -0.005328, 0.1404, -0.005328, 0.2832, 0.0, 0.2832, 1.331e-10, 5.323e-09, -0.005328, 1.141e-08, -0.005328, 0.1404, 0.0, 0.1404, 0.0, 0.2832, -0.005328, 0.2832, -0.005328, 0.4261, 0.0, 0.4261, 0.0, 0.4261, -0.005328, 0.4261, -0.005328, 0.5689, 0.0, 0.5689, 0.0, 0.5689, -0.005328, 0.5689, -0.005328, 0.7118, 0.0, 0.7118, 0.0, 0.7118, -0.005328, 0.7118, -0.005328, 0.8546, 0.0, 0.8546, -1.164e-10, -0.008266, 0.0, 0.1404, -0.005328, 0.1404, -0.005328, -1.025e-08, 0.0, 0.2832, 0.0, 0.1404, 0.0, 0.1404, 0.0, 0.2832, 1.0, 0.9871, 1.0, 1.0, 1.0, 1.0, 1.0, 0.9871, 1.0, -0.008266, 1.0, 0.1404, 1.0, 0.1404, 1.0, 4.258e-09, 1.005, 0.9871, 1.005, 1.0, 1.0, 1.0, 1.0, 0.9871, 1.0, 0.1404, 1.0, 0.2832, 1.0, 0.2832, 1.0, 0.1404, 0.0, 0.9871, 0.0, 0.8546, 0.0, 0.8546, 0.0, 0.9871, 1.0, 0.2832, 1.0, 0.4261, 1.0, 0.4261, 1.0, 0.2832, 0.0, 0.8546, 0.0, 0.7118, 0.0, 0.7118, 0.0, 0.8546, 1.0, 0.4261, 1.0, 0.5689, 1.0, 0.5689, 1.0, 0.4261, 0.0, 0.7118, 0.0, 0.5689, 0.0, 0.5689, 0.0, 0.7118, 1.0, 0.5689, 1.0, 0.7118, 1.0, 0.7118, 1.0, 0.5689, 0.0, 0.5689, 0.0, 0.4261, 0.0, 0.4261, 0.0, 0.5689, -1.164e-10, -0.008266, 0.0, 0.0, 0.0, 0.0, 1.331e-10, 5.323e-09, 1.0, 0.7118, 1.0, 0.8546, 1.0, 0.8546, 1.0, 0.7118, 0.0, 0.4261, 0.0, 0.2832, 0.0, 0.2832, 0.0, 0.4261, 0.0, 0.1404, 0.0, 0.2832, -0.005328, 0.2832, -0.005328, 0.1404, 1.005, -9.313e-10, 1.005, 0.1404, 1.0, 0.1404, 1.0, -0.008266, 1.005, 0.7118, 1.0, 0.7118, 1.0, 0.8546, 1.005, 0.8546, 1.005, 0.5689, 1.0, 0.5689, 1.0, 0.7118, 1.005, 0.7118, 1.005, 0.4261, 1.0, 0.4261, 1.0, 0.5689, 1.005, 0.5689, 1.005, 0.2832, 1.0, 0.2832, 1.0, 0.4261, 1.005, 0.4261, 1.005, 0.1404, 1.0, 0.1404, 1.0, 0.2832, 1.005, 0.2832, 0.0, 0.9871, -0.005328, 0.9871, -0.005328, 1.0, 0.0, 1.0, 1.005, 0.9871, 1.0, 0.9871, 1.0, 1.0, 1.005, 1.0, 1.005, 0.7118, 1.005, 0.8546, 1.0, 0.8546, 1.0, 0.7118, 1.005, 0.5689, 1.005, 0.7118, 1.0, 0.7118, 1.0, 0.5689, 1.005, 0.4261, 1.005, 0.5689, 1.0, 0.5689, 1.0, 0.4261, 1.005, 0.2832, 1.005, 0.4261, 1.0, 0.4261, 1.0, 0.2832, 1.005, 0.1404, 1.005, 0.2832, 1.0, 0.2832, 1.0, 0.1404, 0.0, 0.0, -0.005328, 0.0, -0.005328, 0.0, 0.0, 0.0, -0.005328, 1.0, 0.0, 1.0, 0.0, 1.0, -0.005328, 1.0, -0.005328, 1.0, -0.005328, 1.0, 1.005, 1.0, 1.005, 1.0, 1.005, 0.0, 1.005, 0.0, -0.005328, 0.0, -0.005328, 0.0, 1.005, 0.7118, 1.005, 0.8546, -0.005328, 0.8546, -0.005328, 0.7118, 1.005, 0.5689, 1.005, 0.7118, -0.005328, 0.7118, -0.005328, 0.5689, 1.005, 0.4261, 1.005, 0.5689, -0.005328, 0.5689, -0.005328, 0.4261, 1.005, 0.2832, 1.005, 0.4261, -0.005328, 0.4261, -0.005328, 0.2832, 1.005, 0.1404, 1.005, 0.2832, -0.005328, 0.2832, -0.005328, 0.1404, 1.005, -5.355e-09, 1.005, 0.1404, -0.005328, 0.1404, -0.005328, 1.141e-08, 1.005, 0.9871, 1.005, 1.0, -0.005328, 1.0, -0.005328, 0.9871, 1.005, 0.8546, 1.005, 0.7118, -0.005328, 0.7118, -0.005328, 0.8546, 1.005, 0.7118, 1.005, 0.5689, -0.005328, 0.5689, -0.005328, 0.7118, 1.005, 0.5689, 1.005, 0.4261, -0.005328, 0.4261, -0.005328, 0.5689, 1.005, 0.4261, 1.005, 0.2832, -0.005328, 0.2832, -0.005328, 0.4261, 1.005, 0.2832, 1.005, 0.1404, -0.005328, 0.1404, -0.005328, 0.2832, 1.005, -9.313e-10, 1.005, 9.313e-10, -0.005328, -4.657e-10, -0.005328, -1.025e-08, 1.005, 0.9871, 1.005, 0.8546, -0.005328, 0.8546, -0.005328, 0.9871, 1.005, 0.0, 1.0, 0.0, 1.0, 0.0, 1.005, 0.0, 1.005, 0.1404, 1.005, -9.313e-10, -0.005328, -1.025e-08, -0.005328, 0.1404, 1.005, -9.895e-09, 1.005, -5.355e-09, -0.005328, 1.141e-08, -0.005328, 9.662e-09, 1.005, 9.313e-10, 1.005, -9.313e-10, 1.0, -0.008266, 1.0, 0.0, 0.0, 0.1404, -1.164e-10, -0.008266, 1.331e-10, 5.323e-09, 0.0, 0.1404, 1.0, 0.0, 1.0, -0.008266, 1.0, 4.258e-09, 1.0, 0.0, 0.0, 0.0, -1.164e-10, -0.008266, -0.005328, -1.025e-08, -0.005328, -4.657e-10, 0.0, 0.0, -0.005328, 9.662e-09, -0.005328, 1.141e-08, 1.331e-10, 5.323e-09, 1.005, -9.895e-09, 1.0, 0.0, 1.0, 4.258e-09, 1.005, -5.355e-09, 1.005, 1.0, 1.005, 0.9871, -0.005328, 0.9871, -0.005328, 1.0, 1.005, 0.8546, 1.005, 0.9871, -0.005328, 0.9871, -0.005328, 0.8546, 1.005, 0.8546, 1.0, 0.8546, 1.0, 0.9871, 1.005, 0.9871, 0.0, 0.8546, -0.005328, 0.8546, -0.005328, 0.9871, 0.0, 0.9871, 0.0, 1.0, 0.0, 0.9871, 0.0, 0.9871, 0.0, 1.0, 1.005, 0.8546, 1.005, 0.9871, 1.0, 0.9871, 1.0, 0.8546, 1.0, 0.8546, 1.0, 0.9871, 1.0, 0.9871, 1.0, 0.8546, 0.0, 0.8546, 0.0, 0.9871, -0.005328, 0.9871, -0.005328, 0.8546])
me_plane_003.materials.append(mat_material_004)
me_plane_003.update()
me_circle = bpy.data.meshes.new('Circle')
me_circle.from_pydata([(0.0, 1.0, 0.0), (-0.7071, 0.7071, 0.0), (-1.0, 0.0, 0.0), (-0.7071, -0.7071, 0.0), (0.0, -1.0, 0.0), (0.7071, -0.7071, 0.0), (1.0, 0.0, 0.0), (0.7071, 0.7071, 0.0), (-0.5294, 0.5294, 0.3099), (0.0, 0.7487, 0.3099), (-0.7487, 0.0, 0.3099), (-0.5294, -0.5294, 0.3099), (0.0, -0.7487, 0.3099), (0.5294, -0.5294, 0.3099), (0.7487, 0.0, 0.3099), (0.5294, 0.5294, 0.3099), (-0.7071, 0.7071, 0.3099), (0.0, 1.0, 0.3099), (-1.0, 0.0, 0.3099), (-0.7071, -0.7071, 0.3099), (0.0, -1.0, 0.3099), (0.7071, -0.7071, 0.3099), (1.0, 0.0, 0.3099), (0.7071, 0.7071, 0.3099)], [], [(0, 7, 6, 5, 4, 3, 2, 1), (9, 8, 10, 11, 12, 13, 14, 15), (5, 6, 22, 21), (3, 4, 20, 19), (1, 2, 18, 16), (6, 7, 23, 22), (4, 5, 21, 20), (2, 3, 19, 18), (0, 1, 16, 17), (8, 9, 17, 16), (10, 8, 16, 18), (11, 10, 18, 19), (12, 11, 19, 20), (13, 12, 20, 21), (14, 13, 21, 22), (15, 14, 22, 23), (9, 15, 23, 17), (7, 0, 17, 23)])
me_circle.polygons.foreach_set('use_smooth', [True] * 18)
_uv = me_circle.uv_layers.new(name='UVMap')
_uv.uv.foreach_set('vector', [0.5, 1.0, 0.8536, 0.8536, 1.0, 0.5, 0.8536, 0.1464, 0.5, 0.0, 0.1464, 0.1464, 0.0, 0.5, 0.1464, 0.8536, 0.5, 0.8743, 0.2353, 0.7647, 0.1257, 0.5, 0.2353, 0.2353, 0.5, 0.1257, 0.7647, 0.2353, 0.8743, 0.5, 0.7647, 0.7647, 0.8536, 0.1464, 1.0, 0.5, 1.0, 0.5, 0.8536, 0.1464, 0.1464, 0.1464, 0.5, 0.0, 0.5, 0.0, 0.1464, 0.1464, 0.1464, 0.8536, 0.0, 0.5, 0.0, 0.5, 0.1464, 0.8536, 1.0, 0.5, 0.8536, 0.8536, 0.8536, 0.8536, 1.0, 0.5, 0.5, 0.0, 0.8536, 0.1464, 0.8536, 0.1464, 0.5, 0.0, 0.0, 0.5, 0.1464, 0.1464, 0.1464, 0.1464, 0.0, 0.5, 0.5, 1.0, 0.1464, 0.8536, 0.1464, 0.8536, 0.5, 1.0, 0.2353, 0.7647, 0.5, 0.8743, 0.5, 1.0, 0.1464, 0.8536, 0.1257, 0.5, 0.2353, 0.7647, 0.1464, 0.8536, 0.0, 0.5, 0.2353, 0.2353, 0.1257, 0.5, 0.0, 0.5, 0.1464, 0.1464, 0.5, 0.1257, 0.2353, 0.2353, 0.1464, 0.1464, 0.5, 0.0, 0.7647, 0.2353, 0.5, 0.1257, 0.5, 0.0, 0.8536, 0.1464, 0.8743, 0.5, 0.7647, 0.2353, 0.8536, 0.1464, 1.0, 0.5, 0.7647, 0.7647, 0.8743, 0.5, 1.0, 0.5, 0.8536, 0.8536, 0.5, 0.8743, 0.7647, 0.7647, 0.8536, 0.8536, 0.5, 1.0, 0.8536, 0.8536, 0.5, 1.0, 0.5, 1.0, 0.8536, 0.8536])
me_circle.materials.append(mat_material_005)
me_circle.update()
me_plane_004 = bpy.data.meshes.new('Plane.004')
me_plane_004.from_pydata([(-11.2, -11.2, 0.0), (11.2, -11.2, 0.0), (-11.2, 11.2, 0.0), (11.2, 11.2, 0.0)], [], [(0, 1, 3, 2)])
_uv = me_plane_004.uv_layers.new(name='UVMap')
_uv.uv.foreach_set('vector', [0.0, 0.0, 1.0, 0.0, 1.0, 1.0, 0.0, 1.0])
me_plane_004.materials.append(mat_material_007)
me_plane_004.update()

# ---- objects
ob_window = bpy.data.objects.new('window', me_cube)
ob_camera = bpy.data.objects.new('Camera', cam_camera)
ob_floor = bpy.data.objects.new('floor', me_cube_001)
ob_rug = bpy.data.objects.new('rug', me_cube_002)
ob_couch = bpy.data.objects.new('couch', me_plane_001)
ob_cushion = bpy.data.objects.new('cushion', me_cube_003)
ob_cushion_001 = bpy.data.objects.new('cushion.001', me_cube_003)
ob_pillow = bpy.data.objects.new('pillow', me_cube_004)
ob_pillow_001 = bpy.data.objects.new('pillow.001', me_cube_004)
ob_couch_001 = bpy.data.objects.new('couch.001', me_plane_002)
ob_cushion_002 = bpy.data.objects.new('cushion.002', me_cube_005)
ob_pillow_002 = bpy.data.objects.new('pillow.002', me_cube_006)
ob_frame = bpy.data.objects.new('frame', me_cube_007)
ob_wall_001 = bpy.data.objects.new('wall.001', me_cube_008)
ob_curtain_holder = bpy.data.objects.new('curtain holder', me_cube_009)
ob_curtain_holder_001 = bpy.data.objects.new('curtain holder.001', me_cube_009)
ob_curtain_rod = bpy.data.objects.new('curtain rod', me_cylinder)
ob_plane = bpy.data.objects.new('Plane', me_plane_003)
ob_plane_001 = bpy.data.objects.new('Plane.001', me_plane_003)
ob_table = bpy.data.objects.new('table', me_circle)
ob_circle_001 = bpy.data.objects.new('Circle.001', me_circle)
ob_circle_002 = bpy.data.objects.new('Circle.002', me_circle)
ob_circle_003 = bpy.data.objects.new('Circle.003', me_circle)
ob_circle_004 = bpy.data.objects.new('Circle.004', me_circle)
ob_plane_002 = bpy.data.objects.new('Plane.002', me_plane_004)
ob_area = bpy.data.objects.new('Area', light_area)
ob_area_003 = bpy.data.objects.new('Area.003', light_area_003)
ob_area_001 = bpy.data.objects.new('Area.001', light_area_001)
ob_area_002 = bpy.data.objects.new('Area.002', light_area_002)

# ---- transforms, parenting, visibility, modifiers, constraints
ob_window.location = (0.0, 0.0, 1.798)
ob_window.lock_rotations_4d = False
ob_window.empty_display_type = 'ARROWS'
ob_window.lineart.crease_threshold = 0.0
_m = ob_window.modifiers.new('Bevel', 'BEVEL')
_m.width = 0.104
_m.width_pct = 0.104
_m.segments = 2
_m.limit_method = 'WEIGHT'
_m.profile = 1.0
_m = ob_window.modifiers.new('Subdivision', 'SUBSURF')
_m.levels = 2
ob_camera.location = (6.844, -6.441, 6.38)
ob_camera.rotation_euler = (1.109, 0.0, 0.8149)
ob_camera.lock_rotations_4d = False
ob_camera.empty_display_type = 'ARROWS'
ob_camera.color = (0.0, 0.0, 0.0, 0.0)
ob_camera.display_type = 'WIRE'
ob_camera.lineart.crease_threshold = 0.0
ob_floor.location = (0.0, 0.0, 1.798)
ob_floor.lock_rotations_4d = False
ob_floor.empty_display_type = 'ARROWS'
ob_floor.lineart.crease_threshold = 0.0
_m = ob_floor.modifiers.new('Bevel', 'BEVEL')
_m.width = 0.104
_m.width_pct = 0.104
_m.segments = 2
_m.limit_method = 'WEIGHT'
_m.profile = 1.0
_m = ob_floor.modifiers.new('Subdivision', 'SUBSURF')
_m.levels = 2
ob_rug.location = (0.584, -0.6061, 0.4669)
_m = ob_rug.modifiers.new('Subdivision', 'SUBSURF')
_m.levels = 2
ob_couch.location = (0.2748, 1.041, 0.2743)
_m = ob_couch.modifiers.new('Bevel', 'BEVEL')
_m.width = 0.104
_m.width_pct = 0.104
_m.segments = 2
_m.limit_method = 'WEIGHT'
_m.profile = 1.0
_m = ob_couch.modifiers.new('Subdivision', 'SUBSURF')
_m.levels = 2
ob_cushion.parent = ob_couch
ob_cushion.matrix_parent_inverse = Matrix(((1.0, -0.0, 0.0, -0.3882), (-0.0, 1.0, -0.0, -1.041), (0.0, -0.0, 1.0, -0.2743), (-0.0, 0.0, -0.0, 1.0)))
ob_cushion.location = (0.007372, 1.098, 1.043)
ob_cushion.rotation_euler = (-1.885, 0.0, 0.0)
ob_cushion.scale = (0.35, 0.325, 0.125)
_m = ob_cushion.modifiers.new('Subdivision', 'SUBSURF')
_m.levels = 2
ob_cushion_001.parent = ob_couch
ob_cushion_001.matrix_parent_inverse = Matrix(((1.0, -0.0, 0.0, -0.3882), (-0.0, 1.0, -0.0, -1.041), (0.0, -0.0, 1.0, -0.2743), (-0.0, 0.0, -0.0, 1.0)))
ob_cushion_001.location = (0.7932, 1.114, 1.024)
ob_cushion_001.rotation_euler = (-1.894, -0.0, 0.0)
ob_cushion_001.scale = (0.35, 0.325, 0.125)
_m = ob_cushion_001.modifiers.new('Subdivision', 'SUBSURF')
_m.levels = 2
ob_pillow.parent = ob_couch
ob_pillow.matrix_parent_inverse = Matrix(((1.0, -0.0, 0.0, -0.3882), (-0.0, 1.0, -0.0, -1.041), (0.0, -0.0, 1.0, -0.2743), (-0.0, 0.0, -0.0, 1.0)))
ob_pillow.location = (-0.1939, 0.7339, 0.9117)
ob_pillow.rotation_euler = (0.9098, 0.1237, 7.367)
_m = ob_pillow.modifiers.new('Subdivision', 'SUBSURF')
_m.levels = 2
ob_pillow_001.parent = ob_couch
ob_pillow_001.matrix_parent_inverse = Matrix(((1.0, -0.0, 0.0, -0.3882), (-0.0, 1.0, -0.0, -1.041), (0.0, -0.0, 1.0, -0.2743), (-0.0, 0.0, -0.0, 1.0)))
ob_pillow_001.location = (0.9752, 0.7595, 0.8972)
ob_pillow_001.rotation_euler = (-0.7469, -0.4227, 8.206)
_m = ob_pillow_001.modifiers.new('Subdivision', 'SUBSURF')
_m.levels = 2
ob_couch_001.location = (-1.069, -0.2639, 0.2856)
ob_couch_001.rotation_euler = (0.0, -0.0, 1.571)
_m = ob_couch_001.modifiers.new('Bevel', 'BEVEL')
_m.width = 0.104
_m.width_pct = 0.104
_m.segments = 2
_m.limit_method = 'WEIGHT'
_m.profile = 1.0
_m = ob_couch_001.modifiers.new('Subdivision', 'SUBSURF')
_m.levels = 2
ob_cushion_002.parent = ob_couch_001
ob_cushion_002.matrix_parent_inverse = Matrix(((1.0, -0.0, 0.0, -0.3882), (-0.0, 1.0, -0.0, -1.041), (0.0, -0.0, 1.0, -0.2743), (-0.0, 0.0, -0.0, 1.0)))
ob_cushion_002.location = (0.007372, 1.098, 1.043)
ob_cushion_002.rotation_euler = (-1.894, -0.0, 0.0)
ob_cushion_002.scale = (0.35, 0.325, 0.125)
_m = ob_cushion_002.modifiers.new('Subdivision', 'SUBSURF')
_m.levels = 2
ob_pillow_002.parent = ob_couch_001
ob_pillow_002.matrix_parent_inverse = Matrix(((1.0, -0.0, 0.0, -0.3882), (-0.0, 1.0, -0.0, -1.041), (0.0, -0.0, 1.0, -0.2743), (-0.0, 0.0, -0.0, 1.0)))
ob_pillow_002.location = (-0.1939, 0.7339, 0.9117)
ob_pillow_002.rotation_euler = (0.9098, 0.1237, 7.367)
_m = ob_pillow_002.modifiers.new('Subdivision', 'SUBSURF')
_m.levels = 2
ob_frame.location = (0.2784, 1.494, 2.143)
_m = ob_frame.modifiers.new('Bevel', 'BEVEL')
_m.width = 0.104
_m.width_pct = 0.104
_m.segments = 2
_m.limit_method = 'WEIGHT'
_m.profile = 1.0
_m = ob_frame.modifiers.new('Subdivision', 'SUBSURF')
_m.levels = 2
ob_wall_001.location = (0.0, 0.0, 1.798)
ob_wall_001.lock_rotations_4d = False
ob_wall_001.empty_display_type = 'ARROWS'
ob_wall_001.lineart.crease_threshold = 0.0
_m = ob_wall_001.modifiers.new('Bevel', 'BEVEL')
_m.width = 0.104
_m.width_pct = 0.104
_m.segments = 2
_m.limit_method = 'WEIGHT'
_m.profile = 1.0
_m = ob_wall_001.modifiers.new('Subdivision', 'SUBSURF')
_m.levels = 2
ob_curtain_holder.location = (-1.513, -0.7797, 2.774)
ob_curtain_holder.rotation_euler = (0.0, 0.0, 3.142)
ob_curtain_holder.scale = (0.02162, 0.02162, 0.02162)
_m = ob_curtain_holder.modifiers.new('Bevel', 'BEVEL')
_m.width = 0.104
_m.width_pct = 0.104
_m.segments = 2
_m.limit_method = 'WEIGHT'
_m.profile = 1.0
_m = ob_curtain_holder.modifiers.new('Subdivision', 'SUBSURF')
_m.levels = 2
ob_curtain_holder_001.location = (-1.51, 1.14, 2.774)
ob_curtain_holder_001.rotation_euler = (-0.1077, 0.0002336, 3.167)
ob_curtain_holder_001.scale = (0.02162, 0.02162, 0.02162)
_m = ob_curtain_holder_001.modifiers.new('Bevel', 'BEVEL')
_m.width = 0.104
_m.width_pct = 0.104
_m.segments = 2
_m.limit_method = 'WEIGHT'
_m.profile = 1.0
_m = ob_curtain_holder_001.modifiers.new('Subdivision', 'SUBSURF')
_m.levels = 2
ob_curtain_rod.location = (-1.371, 0.1764, 2.848)
ob_curtain_rod.scale = (0.04871, 0.04871, 0.04871)
_m = ob_curtain_rod.modifiers.new('Mirror', 'MIRROR')
_m.use_axis = (True, True, False)
_m.use_clip = True
_m = ob_curtain_rod.modifiers.new('Subdivision', 'SUBSURF')
_m.levels = 2
ob_plane.location = (-1.309, -0.3956, 2.2)
_m = ob_plane.modifiers.new('Subdivision', 'SUBSURF')
_m.levels = 2
ob_plane_001.location = (-1.31, 0.6881, 2.2)
_m = ob_plane_001.modifiers.new('Subdivision', 'SUBSURF')
_m.levels = 2
ob_table.location = (0.5661, -0.5623, 0.6722)
ob_table.scale = (0.6081, 0.3979, 0.3979)
_m = ob_table.modifiers.new('Subdivision', 'SUBSURF')
_m.levels = 2
ob_circle_001.location = (0.3994, -0.3957, 0.4035)
ob_circle_001.scale = (0.07924, 0.07934, 0.9706)
_m = ob_circle_001.modifiers.new('Subdivision', 'SUBSURF')
_m.levels = 2
ob_circle_002.location = (0.8276, -0.3905, 0.4035)
ob_circle_002.scale = (0.07924, 0.07934, 0.9706)
_m = ob_circle_002.modifiers.new('Subdivision', 'SUBSURF')
_m.levels = 2
ob_circle_003.location = (0.7706, -0.7189, 0.4035)
ob_circle_003.scale = (0.07924, 0.07934, 0.9706)
_m = ob_circle_003.modifiers.new('Subdivision', 'SUBSURF')
_m.levels = 2
ob_circle_004.location = (0.3912, -0.7241, 0.4035)
ob_circle_004.scale = (0.07924, 0.07934, 0.9706)
_m = ob_circle_004.modifiers.new('Subdivision', 'SUBSURF')
_m.levels = 2
ob_plane_002.location = (0.0, 0.0, 0.0)
ob_plane_002.scale = (7.797, 7.797, 7.797)
ob_area.location = (0.0, 0.0, 6.998)
ob_area_003.location = (-11.79, 16.84, 6.998)
ob_area_003.rotation_euler = (0.0, -0.0, 0.8093)
ob_area_001.location = (3.228, 1.51, 2.478)
ob_area_001.rotation_euler = (1.32e-07, 1.042, 0.3553)
ob_area_002.location = (-1.904, -3.066, 2.478)
ob_area_002.rotation_euler = (1.32e-07, 1.042, -2.089)

# ---- collection membership
col_collection.objects.link(ob_window)
col_collection.objects.link(ob_camera)
col_collection.objects.link(ob_floor)
col_collection.objects.link(ob_rug)
col_collection.objects.link(ob_couch)
col_collection.objects.link(ob_cushion)
col_collection.objects.link(ob_cushion_001)
col_collection.objects.link(ob_pillow)
col_collection.objects.link(ob_pillow_001)
col_collection.objects.link(ob_couch_001)
col_collection.objects.link(ob_cushion_002)
col_collection.objects.link(ob_pillow_002)
col_collection.objects.link(ob_frame)
col_collection.objects.link(ob_wall_001)
col_collection.objects.link(ob_curtain_holder)
col_collection.objects.link(ob_curtain_holder_001)
col_collection.objects.link(ob_curtain_rod)
col_collection.objects.link(ob_plane)
col_collection.objects.link(ob_plane_001)
col_collection.objects.link(ob_table)
col_collection.objects.link(ob_circle_001)
col_collection.objects.link(ob_circle_002)
col_collection.objects.link(ob_circle_003)
col_collection.objects.link(ob_circle_004)
col_collection.objects.link(ob_plane_002)
col_collection.objects.link(ob_area)
col_collection.objects.link(ob_area_003)
col_lights.objects.link(ob_area_001)
col_lights.objects.link(ob_area_002)

# ---- scene / render settings (as saved in the file)
scene.camera = ob_camera
scene.frame_start = 1; scene.frame_end = 250; scene.frame_set(0)
scene.render.engine = 'CYCLES'
scene.render.resolution_x = 1080
scene.cycles.sampling_pattern = 'TABULATED_SOBOL'
scene.view_settings.look = 'High Contrast'
scene.view_settings.view_transform = 'Standard'
bpy.context.view_layer.update()
